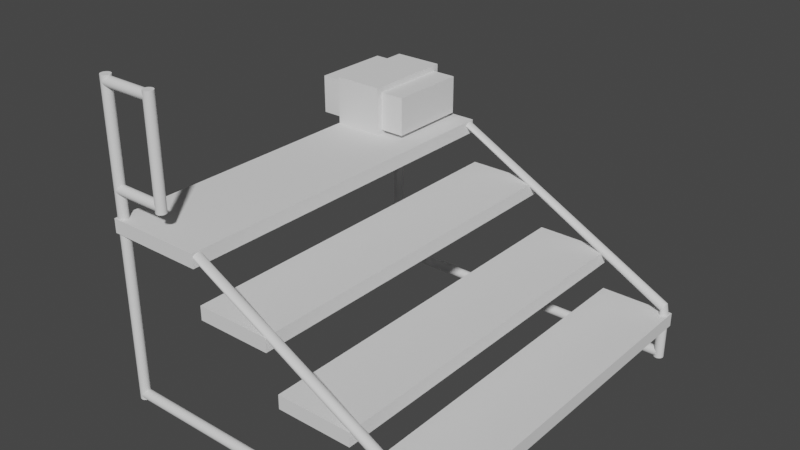 # Source: hawk-crew-ladder.blend  (saved by Blender 3.2.14; exported with 4.5.12 LTS)
import bpy
from mathutils import Matrix  # noqa: F401  (used for matrix-valued properties, if any)

bpy.ops.wm.read_factory_settings(use_empty=True)
scene = bpy.context.scene
scene.name = 'Scene'

# ---- collections
col_collection = bpy.data.collections.new('Collection'); scene.collection.children.link(col_collection)

# ---- world
world_world = bpy.data.worlds.new('World'); scene.world = world_world
world_world.use_nodes = True; world_world.node_tree.nodes.clear()
_N = world_world.node_tree.nodes; _L = world_world.node_tree.links
n0 = _N.new('ShaderNodeOutputWorld'); n0.name = 'World Output'; n0.location = (300, 300)
n1 = _N.new('ShaderNodeBackground'); n1.name = 'Background'; n1.location = (10, 300)
n1.inputs[0].default_value = (0.05088, 0.05088, 0.05088, 1.0)
_L.new(n1.outputs[0], n0.inputs[0])
n0.is_active_output = True
world_world.color = (0.05088, 0.05088, 0.05088)
world_world.use_sun_shadow = False
world_world.sun_shadow_jitter_overblur = 0.0

# ---- meshes
me_cube_001 = bpy.data.meshes.new('Cube.001')
me_cube_001.from_pydata([(-1.0, -1.0, -1.0), (-1.0, -1.0, -0.8718), (-1.0, 2.458, -1.0), (-1.0, 2.458, -0.8718), (-0.3074, -1.0, -1.0), (-0.3074, -1.0, -0.8718), (-0.3074, 2.458, -1.0), (-0.3074, 2.458, -0.8718)], [], [(0, 1, 3, 2), (2, 3, 7, 6), (6, 7, 5, 4), (4, 5, 1, 0), (2, 6, 4, 0), (7, 3, 1, 5)])
_uv = me_cube_001.uv_layers.new(name='UVMap')
_uv.uv.foreach_set('vector', [0.375, 0.0, 0.625, 0.0, 0.625, 0.25, 0.375, 0.25, 0.375, 0.25, 0.625, 0.25, 0.625, 0.5, 0.375, 0.5, 0.375, 0.5, 0.625, 0.5, 0.625, 0.75, 0.375, 0.75, 0.375, 0.75, 0.625, 0.75, 0.625, 1.0, 0.375, 1.0, 0.125, 0.5, 0.375, 0.5, 0.375, 0.75, 0.125, 0.75, 0.625, 0.5, 0.875, 0.5, 0.875, 0.75, 0.625, 0.75])
me_cube_001.use_remesh_fix_poles = True
me_cube_001.use_remesh_preserve_attributes = False
me_cube_001.update()
me_cube_002 = bpy.data.meshes.new('Cube.002')
me_cube_002.from_pydata([(-1.0, -1.0, -1.0), (-1.0, -1.0, -0.8718), (-1.0, 2.458, -1.0), (-1.0, 2.458, -0.8718), (-0.3074, -1.0, -1.0), (-0.3074, -1.0, -0.8718), (-0.3074, 2.458, -1.0), (-0.3074, 2.458, -0.8718)], [], [(0, 1, 3, 2), (2, 3, 7, 6), (6, 7, 5, 4), (4, 5, 1, 0), (2, 6, 4, 0), (7, 3, 1, 5)])
_uv = me_cube_002.uv_layers.new(name='UVMap')
_uv.uv.foreach_set('vector', [0.375, 0.0, 0.625, 0.0, 0.625, 0.25, 0.375, 0.25, 0.375, 0.25, 0.625, 0.25, 0.625, 0.5, 0.375, 0.5, 0.375, 0.5, 0.625, 0.5, 0.625, 0.75, 0.375, 0.75, 0.375, 0.75, 0.625, 0.75, 0.625, 1.0, 0.375, 1.0, 0.125, 0.5, 0.375, 0.5, 0.375, 0.75, 0.125, 0.75, 0.625, 0.5, 0.875, 0.5, 0.875, 0.75, 0.625, 0.75])
me_cube_002.use_remesh_fix_poles = True
me_cube_002.use_remesh_preserve_attributes = False
me_cube_002.update()
me_cube_003 = bpy.data.meshes.new('Cube.003')
me_cube_003.from_pydata([(-1.0, -1.0, -1.0), (-1.0, -1.0, -0.8718), (-1.0, 2.458, -1.0), (-1.0, 2.458, -0.8718), (-0.3074, -1.0, -1.0), (-0.3074, -1.0, -0.8718), (-0.3074, 2.458, -1.0), (-0.3074, 2.458, -0.8718)], [], [(0, 1, 3, 2), (2, 3, 7, 6), (6, 7, 5, 4), (4, 5, 1, 0), (2, 6, 4, 0), (7, 3, 1, 5)])
_uv = me_cube_003.uv_layers.new(name='UVMap')
_uv.uv.foreach_set('vector', [0.375, 0.0, 0.625, 0.0, 0.625, 0.25, 0.375, 0.25, 0.375, 0.25, 0.625, 0.25, 0.625, 0.5, 0.375, 0.5, 0.375, 0.5, 0.625, 0.5, 0.625, 0.75, 0.375, 0.75, 0.375, 0.75, 0.625, 0.75, 0.625, 1.0, 0.375, 1.0, 0.125, 0.5, 0.375, 0.5, 0.375, 0.75, 0.125, 0.75, 0.625, 0.5, 0.875, 0.5, 0.875, 0.75, 0.625, 0.75])
me_cube_003.use_remesh_fix_poles = True
me_cube_003.use_remesh_preserve_attributes = False
me_cube_003.update()
me_cube_004 = bpy.data.meshes.new('Cube.004')
me_cube_004.from_pydata([(-1.218, -1.0, -1.0), (-1.218, -1.0, -0.8718), (-1.218, 2.458, -1.0), (-1.218, 2.458, -0.8718), (-0.3074, -1.0, -1.0), (-0.3074, -1.0, -0.8718), (-0.3074, 2.458, -1.0), (-0.3074, 2.458, -0.8718)], [], [(0, 1, 3, 2), (2, 3, 7, 6), (6, 7, 5, 4), (4, 5, 1, 0), (2, 6, 4, 0), (7, 3, 1, 5)])
_uv = me_cube_004.uv_layers.new(name='UVMap')
_uv.uv.foreach_set('vector', [0.375, 0.0, 0.625, 0.0, 0.625, 0.25, 0.375, 0.25, 0.375, 0.25, 0.625, 0.25, 0.625, 0.5, 0.375, 0.5, 0.375, 0.5, 0.625, 0.5, 0.625, 0.75, 0.375, 0.75, 0.375, 0.75, 0.625, 0.75, 0.625, 1.0, 0.375, 1.0, 0.125, 0.5, 0.375, 0.5, 0.375, 0.75, 0.125, 0.75, 0.625, 0.5, 0.875, 0.5, 0.875, 0.75, 0.625, 0.75])
me_cube_004.use_remesh_fix_poles = True
me_cube_004.use_remesh_preserve_attributes = False
me_cube_004.update()
me_cylinder = bpy.data.meshes.new('Cylinder')
me_cylinder.from_pydata([(0.0, 1.0, -1.0), (0.1951, 0.9808, -1.0), (0.3827, 0.9239, -1.0), (0.5556, 0.8315, -1.0), (0.7071, 0.7071, -1.0), (0.8315, 0.5556, -1.0), (0.9239, 0.3827, -1.0), (0.9808, 0.1951, -1.0), (1.0, -4.371e-08, -1.0), (0.9808, -0.1951, -1.0), (0.9239, -0.3827, -1.0), (0.8315, -0.5556, -1.0), (0.7071, -0.7071, -1.0), (0.5556, -0.8315, -1.0), (0.3827, -0.9239, -1.0), (0.1951, -0.9808, -1.0), (-8.742e-08, -1.0, -1.0), (-0.1951, -0.9808, -1.0), (-0.3827, -0.9239, -1.0), (-0.5556, -0.8315, -1.0), (-0.7071, -0.7071, -1.0), (-0.8315, -0.5556, -1.0), (-0.9239, -0.3827, -1.0), (-0.9808, -0.1951, -1.0), (-1.0, 1.192e-08, -1.0), (-0.9808, 0.1951, -1.0), (-0.9239, 0.3827, -1.0), (-0.8315, 0.5556, -1.0), (-0.7071, 0.7071, -1.0), (-0.5556, 0.8315, -1.0), (-0.3827, 0.9239, -1.0), (-0.1951, 0.9808, -1.0), (0.1951, 0.9808, 6.747), (0.3827, 0.9239, 6.747), (0.5556, 0.8315, 6.747), (0.7071, 0.7071, 6.747), (0.8315, 0.5556, 6.747), (0.9239, 0.3827, 6.747), (0.9808, 0.1951, 6.747), (1.0, -4.371e-08, 6.747), (0.9808, -0.1951, 6.747), (0.9239, -0.3827, 6.747), (0.8315, -0.5556, 6.747), (0.7071, -0.7071, 6.747), (0.5556, -0.8315, 6.747), (0.3827, -0.9239, 6.747), (0.1951, -0.9808, 6.747), (-8.742e-08, -1.0, 6.747), (-0.1951, -0.9808, 6.747), (-0.3827, -0.9239, 6.747), (-0.5556, -0.8315, 6.747), (-0.7071, -0.7071, 6.747), (-0.8315, -0.5556, 6.747), (-0.9239, -0.3827, 6.747), (-0.9808, -0.1951, 6.747), (-1.0, 1.192e-08, 6.747), (-0.9808, 0.1951, 6.747), (-0.9239, 0.3827, 6.747), (-0.8315, 0.5556, 6.747), (-0.7071, 0.7071, 6.747), (-0.5556, 0.8315, 6.747), (-0.3827, 0.9239, 6.747), (-0.1951, 0.9808, 6.747), (0.0, 1.0, 6.747)], [(47, 16), (48, 17), (49, 18), (50, 19), (51, 20), (52, 21)], [(0, 1, 2, 3, 4, 5, 6, 7, 8, 9, 10, 11, 12, 13, 14, 15, 16, 17, 18, 19, 20, 21, 22, 23, 24, 25, 26, 27, 28, 29, 30, 31), (31, 62, 63, 0), (30, 61, 62, 31), (29, 60, 61, 30), (28, 59, 60, 29), (27, 58, 59, 28), (26, 57, 58, 27), (25, 56, 57, 26), (24, 55, 56, 25), (23, 54, 55, 24), (22, 53, 54, 23), (14, 45, 46, 15), (13, 44, 45, 14), (12, 43, 44, 13), (11, 42, 43, 12), (10, 41, 42, 11), (9, 40, 41, 10), (8, 39, 40, 9), (7, 38, 39, 8), (6, 37, 38, 7), (5, 36, 37, 6), (4, 35, 36, 5), (3, 34, 35, 4), (2, 33, 34, 3), (1, 32, 33, 2), (0, 63, 32, 1), (15, 46, 47, 48, 49, 50, 51, 52, 53, 22, 21, 20, 19, 18, 17, 16), (62, 61, 60, 59, 58, 57, 56, 55, 54, 53, 52, 51, 50, 49, 48, 47, 46, 45, 44, 43, 42, 41, 40, 39, 38, 37, 36, 35, 34, 33, 32, 63)])
_uv = me_cylinder.uv_layers.new(name='UVMap')
_uv.uv.foreach_set('vector', [0.75, 0.49, 0.7968, 0.4854, 0.8418, 0.4717, 0.8833, 0.4496, 0.9197, 0.4197, 0.9496, 0.3833, 0.9717, 0.3418, 0.9854, 0.2968, 0.99, 0.25, 0.9854, 0.2032, 0.9717, 0.1582, 0.9496, 0.1167, 0.9197, 0.08029, 0.8833, 0.05045, 0.8418, 0.02827, 0.7968, 0.01461, 0.75, 0.01, 0.7032, 0.01461, 0.6582, 0.02827, 0.6167, 0.05045, 0.5803, 0.08029, 0.5504, 0.1167, 0.5283, 0.1582, 0.5146, 0.2032, 0.51, 0.25, 0.5146, 0.2968, 0.5283, 0.3418, 0.5504, 0.3833, 0.5803, 0.4197, 0.6167, 0.4496, 0.6582, 0.4717, 0.7032, 0.4854, 0.03125, 0.5, 0.03125, 0.5625, 0.0, 0.5625, 0.0, 0.5, 0.0625, 0.5, 0.0625, 0.5625, 0.03125, 0.5625, 0.03125, 0.5, 0.09375, 0.5, 0.09375, 0.5625, 0.0625, 0.5625, 0.0625, 0.5, 0.125, 0.5, 0.125, 0.5625, 0.09375, 0.5625, 0.09375, 0.5, 0.1562, 0.5, 0.1562, 0.5625, 0.125, 0.5625, 0.125, 0.5, 0.1875, 0.5, 0.1875, 0.5625, 0.1562, 0.5625, 0.1562, 0.5, 0.2188, 0.5, 0.2188, 0.5625, 0.1875, 0.5625, 0.1875, 0.5, 0.25, 0.5, 0.25, 0.5625, 0.2188, 0.5625, 0.2188, 0.5, 0.2812, 0.5, 0.2812, 0.5625, 0.25, 0.5625, 0.25, 0.5, 0.3125, 0.5, 0.3125, 0.5625, 0.2812, 0.5625, 0.2812, 0.5, 0.5625, 0.5, 0.5625, 0.5625, 0.5312, 0.5625, 0.5312, 0.5, 0.5938, 0.5, 0.5938, 0.5625, 0.5625, 0.5625, 0.5625, 0.5, 0.625, 0.5, 0.625, 0.5625, 0.5938, 0.5625, 0.5938, 0.5, 0.6562, 0.5, 0.6562, 0.5625, 0.625, 0.5625, 0.625, 0.5, 0.6875, 0.5, 0.6875, 0.5625, 0.6562, 0.5625, 0.6562, 0.5, 0.7188, 0.5, 0.7188, 0.5625, 0.6875, 0.5625, 0.6875, 0.5, 0.75, 0.5, 0.75, 0.5625, 0.7188, 0.5625, 0.7188, 0.5, 0.7812, 0.5, 0.7812, 0.5625, 0.75, 0.5625, 0.75, 0.5, 0.8125, 0.5, 0.8125, 0.5625, 0.7812, 0.5625, 0.7812, 0.5, 0.8438, 0.5, 0.8438, 0.5625, 0.8125, 0.5625, 0.8125, 0.5, 0.875, 0.5, 0.875, 0.5625, 0.8438, 0.5625, 0.8438, 0.5, 0.9062, 0.5, 0.9062, 0.5625, 0.875, 0.5625, 0.875, 0.5, 0.9375, 0.5, 0.9375, 0.5625, 0.9062, 0.5625, 0.9062, 0.5, 0.9688, 0.5, 0.9688, 0.5625, 0.9375, 0.5625, 0.9375, 0.5, 1.0, 0.5, 1.0, 0.5625, 0.9688, 0.5625, 0.9688, 0.5, 0.5312, 0.5, 0.5312, 0.5625, 0.0, 0.0, 0.0, 0.0, 0.0, 0.0, 0.0, 0.0, 0.0, 0.0, 0.0, 0.0, 0.3125, 0.5625, 0.3125, 0.5, 0.5504, 0.1167, 0.5803, 0.08029, 0.6167, 0.05045, 0.6582, 0.02827, 0.7032, 0.01461, 0.75, 0.01, 0.03125, 0.5625, 0.0625, 0.5625, 0.09375, 0.5625, 0.125, 0.5625, 0.1562, 0.5625, 0.1875, 0.5625, 0.2188, 0.5625, 0.25, 0.5625, 0.2812, 0.5625, 0.3125, 0.5625, 0.0, 0.0, 0.0, 0.0, 0.0, 0.0, 0.0, 0.0, 0.0, 0.0, 0.0, 0.0, 0.5312, 0.5625, 0.5625, 0.5625, 0.5938, 0.5625, 0.625, 0.5625, 0.6562, 0.5625, 0.6875, 0.5625, 0.7188, 0.5625, 0.75, 0.5625, 0.7812, 0.5625, 0.8125, 0.5625, 0.8438, 0.5625, 0.875, 0.5625, 0.9062, 0.5625, 0.9375, 0.5625, 0.9688, 0.5625, 1.0, 0.5625])
me_cylinder.use_remesh_fix_poles = True
me_cylinder.use_remesh_preserve_attributes = False
me_cylinder.update()
me_cylinder_001 = bpy.data.meshes.new('Cylinder.001')
me_cylinder_001.from_pydata([(0.0, 1.0, -1.0), (0.0, 1.0, 36.13), (0.1951, 0.9808, -1.0), (0.1951, 0.9808, 36.13), (0.3827, 0.9239, -1.0), (0.3827, 0.9239, 36.13), (0.5556, 0.8315, -1.0), (0.5556, 0.8315, 36.13), (0.7071, 0.7071, -1.0), (0.7071, 0.7071, 36.13), (0.8315, 0.5556, -1.0), (0.8315, 0.5556, 36.13), (0.9239, 0.3827, -1.0), (0.9239, 0.3827, 36.13), (0.9808, 0.1951, -1.0), (0.9808, 0.1951, 36.13), (1.0, -4.371e-08, -1.0), (1.0, -4.371e-08, 36.13), (0.9808, -0.1951, -1.0), (0.9808, -0.1951, 36.13), (0.9239, -0.3827, -1.0), (0.9239, -0.3827, 36.13), (0.8315, -0.5556, -1.0), (0.8315, -0.5556, 36.13), (0.7071, -0.7071, -1.0), (0.7071, -0.7071, 36.13), (0.5556, -0.8315, -1.0), (0.5556, -0.8315, 36.13), (0.3827, -0.9239, -1.0), (0.3827, -0.9239, 36.13), (0.1951, -0.9808, -1.0), (0.1951, -0.9808, 36.13), (-8.742e-08, -1.0, -1.0), (-8.742e-08, -1.0, 36.13), (-0.1951, -0.9808, -1.0), (-0.1951, -0.9808, 36.13), (-0.3827, -0.9239, -1.0), (-0.3827, -0.9239, 36.13), (-0.5556, -0.8315, -1.0), (-0.5556, -0.8315, 36.13), (-0.7071, -0.7071, -1.0), (-0.7071, -0.7071, 36.13), (-0.8315, -0.5556, -1.0), (-0.8315, -0.5556, 36.13), (-0.9239, -0.3827, -1.0), (-0.9239, -0.3827, 36.13), (-0.9808, -0.1951, -1.0), (-0.9808, -0.1951, 36.13), (-1.0, 1.192e-08, -1.0), (-1.0, 1.192e-08, 36.13), (-0.9808, 0.1951, -1.0), (-0.9808, 0.1951, 36.13), (-0.9239, 0.3827, -1.0), (-0.9239, 0.3827, 36.13), (-0.8315, 0.5556, -1.0), (-0.8315, 0.5556, 36.13), (-0.7071, 0.7071, -1.0), (-0.7071, 0.7071, 36.13), (-0.5556, 0.8315, -1.0), (-0.5556, 0.8315, 36.13), (-0.3827, 0.9239, -1.0), (-0.3827, 0.9239, 36.13), (-0.1951, 0.9808, -1.0), (-0.1951, 0.9808, 36.13)], [], [(0, 1, 3, 2), (2, 3, 5, 4), (4, 5, 7, 6), (6, 7, 9, 8), (8, 9, 11, 10), (10, 11, 13, 12), (12, 13, 15, 14), (14, 15, 17, 16), (16, 17, 19, 18), (18, 19, 21, 20), (20, 21, 23, 22), (22, 23, 25, 24), (24, 25, 27, 26), (26, 27, 29, 28), (28, 29, 31, 30), (30, 31, 33, 32), (32, 33, 35, 34), (34, 35, 37, 36), (36, 37, 39, 38), (38, 39, 41, 40), (40, 41, 43, 42), (42, 43, 45, 44), (44, 45, 47, 46), (46, 47, 49, 48), (48, 49, 51, 50), (50, 51, 53, 52), (52, 53, 55, 54), (54, 55, 57, 56), (56, 57, 59, 58), (58, 59, 61, 60), (3, 1, 63, 61, 59, 57, 55, 53, 51, 49, 47, 45, 43, 41, 39, 37, 35, 33, 31, 29, 27, 25, 23, 21, 19, 17, 15, 13, 11, 9, 7, 5), (60, 61, 63, 62), (62, 63, 1, 0), (0, 2, 4, 6, 8, 10, 12, 14, 16, 18, 20, 22, 24, 26, 28, 30, 32, 34, 36, 38, 40, 42, 44, 46, 48, 50, 52, 54, 56, 58, 60, 62)])
_uv = me_cylinder_001.uv_layers.new(name='UVMap')
_uv.uv.foreach_set('vector', [1.0, 0.5, 1.0, 1.0, 0.9688, 1.0, 0.9688, 0.5, 0.9688, 0.5, 0.9688, 1.0, 0.9375, 1.0, 0.9375, 0.5, 0.9375, 0.5, 0.9375, 1.0, 0.9062, 1.0, 0.9062, 0.5, 0.9062, 0.5, 0.9062, 1.0, 0.875, 1.0, 0.875, 0.5, 0.875, 0.5, 0.875, 1.0, 0.8438, 1.0, 0.8438, 0.5, 0.8438, 0.5, 0.8438, 1.0, 0.8125, 1.0, 0.8125, 0.5, 0.8125, 0.5, 0.8125, 1.0, 0.7812, 1.0, 0.7812, 0.5, 0.7812, 0.5, 0.7812, 1.0, 0.75, 1.0, 0.75, 0.5, 0.75, 0.5, 0.75, 1.0, 0.7188, 1.0, 0.7188, 0.5, 0.7188, 0.5, 0.7188, 1.0, 0.6875, 1.0, 0.6875, 0.5, 0.6875, 0.5, 0.6875, 1.0, 0.6562, 1.0, 0.6562, 0.5, 0.6562, 0.5, 0.6562, 1.0, 0.625, 1.0, 0.625, 0.5, 0.625, 0.5, 0.625, 1.0, 0.5938, 1.0, 0.5938, 0.5, 0.5938, 0.5, 0.5938, 1.0, 0.5625, 1.0, 0.5625, 0.5, 0.5625, 0.5, 0.5625, 1.0, 0.5312, 1.0, 0.5312, 0.5, 0.5312, 0.5, 0.5312, 1.0, 0.5, 1.0, 0.5, 0.5, 0.5, 0.5, 0.5, 1.0, 0.4688, 1.0, 0.4688, 0.5, 0.4688, 0.5, 0.4688, 1.0, 0.4375, 1.0, 0.4375, 0.5, 0.4375, 0.5, 0.4375, 1.0, 0.4062, 1.0, 0.4062, 0.5, 0.4062, 0.5, 0.4062, 1.0, 0.375, 1.0, 0.375, 0.5, 0.375, 0.5, 0.375, 1.0, 0.3438, 1.0, 0.3438, 0.5, 0.3438, 0.5, 0.3438, 1.0, 0.3125, 1.0, 0.3125, 0.5, 0.3125, 0.5, 0.3125, 1.0, 0.2812, 1.0, 0.2812, 0.5, 0.2812, 0.5, 0.2812, 1.0, 0.25, 1.0, 0.25, 0.5, 0.25, 0.5, 0.25, 1.0, 0.2188, 1.0, 0.2188, 0.5, 0.2188, 0.5, 0.2188, 1.0, 0.1875, 1.0, 0.1875, 0.5, 0.1875, 0.5, 0.1875, 1.0, 0.1562, 1.0, 0.1562, 0.5, 0.1562, 0.5, 0.1562, 1.0, 0.125, 1.0, 0.125, 0.5, 0.125, 0.5, 0.125, 1.0, 0.09375, 1.0, 0.09375, 0.5, 0.09375, 0.5, 0.09375, 1.0, 0.0625, 1.0, 0.0625, 0.5, 0.2968, 0.4854, 0.25, 0.49, 0.2032, 0.4854, 0.1582, 0.4717, 0.1167, 0.4496, 0.08029, 0.4197, 0.05045, 0.3833, 0.02827, 0.3418, 0.01461, 0.2968, 0.01, 0.25, 0.01461, 0.2032, 0.02827, 0.1582, 0.05045, 0.1167, 0.08029, 0.08029, 0.1167, 0.05045, 0.1582, 0.02827, 0.2032, 0.01461, 0.25, 0.01, 0.2968, 0.01461, 0.3418, 0.02827, 0.3833, 0.05045, 0.4197, 0.08029, 0.4496, 0.1167, 0.4717, 0.1582, 0.4854, 0.2032, 0.49, 0.25, 0.4854, 0.2968, 0.4717, 0.3418, 0.4496, 0.3833, 0.4197, 0.4197, 0.3833, 0.4496, 0.3418, 0.4717, 0.0625, 0.5, 0.0625, 1.0, 0.03125, 1.0, 0.03125, 0.5, 0.03125, 0.5, 0.03125, 1.0, 0.0, 1.0, 0.0, 0.5, 0.75, 0.49, 0.7968, 0.4854, 0.8418, 0.4717, 0.8833, 0.4496, 0.9197, 0.4197, 0.9496, 0.3833, 0.9717, 0.3418, 0.9854, 0.2968, 0.99, 0.25, 0.9854, 0.2032, 0.9717, 0.1582, 0.9496, 0.1167, 0.9197, 0.08029, 0.8833, 0.05045, 0.8418, 0.02827, 0.7968, 0.01461, 0.75, 0.01, 0.7032, 0.01461, 0.6582, 0.02827, 0.6167, 0.05045, 0.5803, 0.08029, 0.5504, 0.1167, 0.5283, 0.1582, 0.5146, 0.2032, 0.51, 0.25, 0.5146, 0.2968, 0.5283, 0.3418, 0.5504, 0.3833, 0.5803, 0.4197, 0.6167, 0.4496, 0.6582, 0.4717, 0.7032, 0.4854])
me_cylinder_001.use_remesh_fix_poles = True
me_cylinder_001.use_remesh_preserve_attributes = False
me_cylinder_001.update()
me_cylinder_002 = bpy.data.meshes.new('Cylinder.002')
me_cylinder_002.from_pydata([(0.0, 1.0, -1.0), (0.1951, 0.9808, -1.0), (0.3827, 0.9239, -1.0), (0.5556, 0.8315, -1.0), (0.7071, 0.7071, -1.0), (0.8315, 0.5556, -1.0), (0.9239, 0.3827, -1.0), (0.9808, 0.1951, -1.0), (1.0, -4.371e-08, -1.0), (0.9808, -0.1951, -1.0), (0.9239, -0.3827, -1.0), (0.8315, -0.5556, -1.0), (0.7071, -0.7071, -1.0), (0.5556, -0.8315, -1.0), (0.3827, -0.9239, -1.0), (0.1951, -0.9808, -1.0), (-8.742e-08, -1.0, -1.0), (-0.1951, -0.9808, -1.0), (-0.3827, -0.9239, -1.0), (-0.5556, -0.8315, -1.0), (-0.7071, -0.7071, -1.0), (-0.8315, -0.5556, -1.0), (-0.9239, -0.3827, -1.0), (-0.9808, -0.1951, -1.0), (-1.0, 1.192e-08, -1.0), (-0.9808, 0.1951, -1.0), (-0.9239, 0.3827, -1.0), (-0.8315, 0.5556, -1.0), (-0.7071, 0.7071, -1.0), (-0.5556, 0.8315, -1.0), (-0.3827, 0.9239, -1.0), (-0.1951, 0.9808, -1.0), (0.1951, 0.9808, 6.747), (0.3827, 0.9239, 6.747), (0.5556, 0.8315, 6.747), (0.7071, 0.7071, 6.747), (0.8315, 0.5556, 6.747), (0.9239, 0.3827, 6.747), (0.9808, 0.1951, 6.747), (1.0, -4.371e-08, 6.747), (0.9808, -0.1951, 6.747), (0.9239, -0.3827, 6.747), (0.8315, -0.5556, 6.747), (0.7071, -0.7071, 6.747), (0.5556, -0.8315, 6.747), (0.3827, -0.9239, 6.747), (0.1951, -0.9808, 6.747), (-8.742e-08, -1.0, 6.747), (-0.1951, -0.9808, 6.747), (-0.3827, -0.9239, 6.747), (-0.5556, -0.8315, 6.747), (-0.7071, -0.7071, 6.747), (-0.8315, -0.5556, 6.747), (-0.9239, -0.3827, 6.747), (-0.9808, -0.1951, 6.747), (-1.0, 1.192e-08, 6.747), (-0.9808, 0.1951, 6.747), (-0.9239, 0.3827, 6.747), (-0.8315, 0.5556, 6.747), (-0.7071, 0.7071, 6.747), (-0.5556, 0.8315, 6.747), (-0.3827, 0.9239, 6.747), (-0.1951, 0.9808, 6.747), (0.0, 1.0, 6.747)], [(47, 16), (48, 17), (49, 18), (50, 19), (51, 20), (52, 21)], [(0, 1, 2, 3, 4, 5, 6, 7, 8, 9, 10, 11, 12, 13, 14, 15, 16, 17, 18, 19, 20, 21, 22, 23, 24, 25, 26, 27, 28, 29, 30, 31), (31, 62, 63, 0), (30, 61, 62, 31), (29, 60, 61, 30), (28, 59, 60, 29), (27, 58, 59, 28), (26, 57, 58, 27), (25, 56, 57, 26), (24, 55, 56, 25), (23, 54, 55, 24), (22, 53, 54, 23), (14, 45, 46, 15), (13, 44, 45, 14), (12, 43, 44, 13), (11, 42, 43, 12), (10, 41, 42, 11), (9, 40, 41, 10), (8, 39, 40, 9), (7, 38, 39, 8), (6, 37, 38, 7), (5, 36, 37, 6), (4, 35, 36, 5), (3, 34, 35, 4), (2, 33, 34, 3), (1, 32, 33, 2), (0, 63, 32, 1), (15, 46, 47, 48, 49, 50, 51, 52, 53, 22, 21, 20, 19, 18, 17, 16), (62, 61, 60, 59, 58, 57, 56, 55, 54, 53, 52, 51, 50, 49, 48, 47, 46, 45, 44, 43, 42, 41, 40, 39, 38, 37, 36, 35, 34, 33, 32, 63)])
_uv = me_cylinder_002.uv_layers.new(name='UVMap')
_uv.uv.foreach_set('vector', [0.75, 0.49, 0.7968, 0.4854, 0.8418, 0.4717, 0.8833, 0.4496, 0.9197, 0.4197, 0.9496, 0.3833, 0.9717, 0.3418, 0.9854, 0.2968, 0.99, 0.25, 0.9854, 0.2032, 0.9717, 0.1582, 0.9496, 0.1167, 0.9197, 0.08029, 0.8833, 0.05045, 0.8418, 0.02827, 0.7968, 0.01461, 0.75, 0.01, 0.7032, 0.01461, 0.6582, 0.02827, 0.6167, 0.05045, 0.5803, 0.08029, 0.5504, 0.1167, 0.5283, 0.1582, 0.5146, 0.2032, 0.51, 0.25, 0.5146, 0.2968, 0.5283, 0.3418, 0.5504, 0.3833, 0.5803, 0.4197, 0.6167, 0.4496, 0.6582, 0.4717, 0.7032, 0.4854, 0.03125, 0.5, 0.03125, 0.5625, 0.0, 0.5625, 0.0, 0.5, 0.0625, 0.5, 0.0625, 0.5625, 0.03125, 0.5625, 0.03125, 0.5, 0.09375, 0.5, 0.09375, 0.5625, 0.0625, 0.5625, 0.0625, 0.5, 0.125, 0.5, 0.125, 0.5625, 0.09375, 0.5625, 0.09375, 0.5, 0.1562, 0.5, 0.1562, 0.5625, 0.125, 0.5625, 0.125, 0.5, 0.1875, 0.5, 0.1875, 0.5625, 0.1562, 0.5625, 0.1562, 0.5, 0.2188, 0.5, 0.2188, 0.5625, 0.1875, 0.5625, 0.1875, 0.5, 0.25, 0.5, 0.25, 0.5625, 0.2188, 0.5625, 0.2188, 0.5, 0.2812, 0.5, 0.2812, 0.5625, 0.25, 0.5625, 0.25, 0.5, 0.3125, 0.5, 0.3125, 0.5625, 0.2812, 0.5625, 0.2812, 0.5, 0.5625, 0.5, 0.5625, 0.5625, 0.5312, 0.5625, 0.5312, 0.5, 0.5938, 0.5, 0.5938, 0.5625, 0.5625, 0.5625, 0.5625, 0.5, 0.625, 0.5, 0.625, 0.5625, 0.5938, 0.5625, 0.5938, 0.5, 0.6562, 0.5, 0.6562, 0.5625, 0.625, 0.5625, 0.625, 0.5, 0.6875, 0.5, 0.6875, 0.5625, 0.6562, 0.5625, 0.6562, 0.5, 0.7188, 0.5, 0.7188, 0.5625, 0.6875, 0.5625, 0.6875, 0.5, 0.75, 0.5, 0.75, 0.5625, 0.7188, 0.5625, 0.7188, 0.5, 0.7812, 0.5, 0.7812, 0.5625, 0.75, 0.5625, 0.75, 0.5, 0.8125, 0.5, 0.8125, 0.5625, 0.7812, 0.5625, 0.7812, 0.5, 0.8438, 0.5, 0.8438, 0.5625, 0.8125, 0.5625, 0.8125, 0.5, 0.875, 0.5, 0.875, 0.5625, 0.8438, 0.5625, 0.8438, 0.5, 0.9062, 0.5, 0.9062, 0.5625, 0.875, 0.5625, 0.875, 0.5, 0.9375, 0.5, 0.9375, 0.5625, 0.9062, 0.5625, 0.9062, 0.5, 0.9688, 0.5, 0.9688, 0.5625, 0.9375, 0.5625, 0.9375, 0.5, 1.0, 0.5, 1.0, 0.5625, 0.9688, 0.5625, 0.9688, 0.5, 0.5312, 0.5, 0.5312, 0.5625, 0.0, 0.0, 0.0, 0.0, 0.0, 0.0, 0.0, 0.0, 0.0, 0.0, 0.0, 0.0, 0.3125, 0.5625, 0.3125, 0.5, 0.5504, 0.1167, 0.5803, 0.08029, 0.6167, 0.05045, 0.6582, 0.02827, 0.7032, 0.01461, 0.75, 0.01, 0.03125, 0.5625, 0.0625, 0.5625, 0.09375, 0.5625, 0.125, 0.5625, 0.1562, 0.5625, 0.1875, 0.5625, 0.2188, 0.5625, 0.25, 0.5625, 0.2812, 0.5625, 0.3125, 0.5625, 0.0, 0.0, 0.0, 0.0, 0.0, 0.0, 0.0, 0.0, 0.0, 0.0, 0.0, 0.0, 0.5312, 0.5625, 0.5625, 0.5625, 0.5938, 0.5625, 0.625, 0.5625, 0.6562, 0.5625, 0.6875, 0.5625, 0.7188, 0.5625, 0.75, 0.5625, 0.7812, 0.5625, 0.8125, 0.5625, 0.8438, 0.5625, 0.875, 0.5625, 0.9062, 0.5625, 0.9375, 0.5625, 0.9688, 0.5625, 1.0, 0.5625])
me_cylinder_002.use_remesh_fix_poles = True
me_cylinder_002.use_remesh_preserve_attributes = False
me_cylinder_002.update()
me_cylinder_003 = bpy.data.meshes.new('Cylinder.003')
me_cylinder_003.from_pydata([(0.0, 1.0, -1.0), (-1.824, 1.0, 54.55), (0.1951, 0.9808, -1.0), (-1.722, 0.9808, 54.39), (0.3827, 0.9239, -1.0), (-1.624, 0.9239, 54.23), (0.5556, 0.8315, -1.0), (-1.533, 0.8315, 54.08), (0.7071, 0.7071, -1.0), (-1.454, 0.7071, 53.95), (0.8315, 0.5556, -1.0), (-1.388, 0.5556, 53.84), (0.9239, 0.3827, -1.0), (-1.34, 0.3827, 53.77), (0.9808, 0.1951, -1.0), (-1.31, 0.1951, 53.72), (1.0, -4.371e-08, -1.0), (-1.3, -4.371e-08, 53.7), (0.9808, -0.1951, -1.0), (-1.31, -0.1951, 53.72), (0.9239, -0.3827, -1.0), (-1.34, -0.3827, 53.77), (0.8315, -0.5556, -1.0), (-1.388, -0.5556, 53.84), (0.7071, -0.7071, -1.0), (-1.454, -0.7071, 53.95), (0.5556, -0.8315, -1.0), (-1.533, -0.8315, 54.08), (0.3827, -0.9239, -1.0), (-1.624, -0.9239, 54.23), (0.1951, -0.9808, -1.0), (-1.722, -0.9808, 54.39), (-8.742e-08, -1.0, -1.0), (-1.824, -1.0, 54.55), (-0.1951, -0.9808, -1.0), (-1.926, -0.9808, 54.72), (-0.3827, -0.9239, -1.0), (-2.025, -0.9239, 54.88), (-0.5556, -0.8315, -1.0), (-2.115, -0.8315, 55.03), (-0.7071, -0.7071, -1.0), (-2.195, -0.7071, 55.16), (-0.8315, -0.5556, -1.0), (-2.26, -0.5556, 55.26), (-0.9239, -0.3827, -1.0), (-2.308, -0.3827, 55.34), (-0.9808, -0.1951, -1.0), (-2.338, -0.1951, 55.39), (-1.0, 1.192e-08, -1.0), (-2.348, 1.192e-08, 55.4), (-0.9808, 0.1951, -1.0), (-2.338, 0.1951, 55.39), (-0.9239, 0.3827, -1.0), (-2.308, 0.3827, 55.34), (-0.8315, 0.5556, -1.0), (-2.26, 0.5556, 55.26), (-0.7071, 0.7071, -1.0), (-2.195, 0.7071, 55.16), (-0.5556, 0.8315, -1.0), (-2.115, 0.8315, 55.03), (-0.3827, 0.9239, -1.0), (-2.025, 0.9239, 54.88), (-0.1951, 0.9808, -1.0), (-1.926, 0.9808, 54.72)], [], [(0, 1, 3, 2), (2, 3, 5, 4), (4, 5, 7, 6), (6, 7, 9, 8), (8, 9, 11, 10), (10, 11, 13, 12), (12, 13, 15, 14), (14, 15, 17, 16), (16, 17, 19, 18), (18, 19, 21, 20), (20, 21, 23, 22), (22, 23, 25, 24), (24, 25, 27, 26), (26, 27, 29, 28), (28, 29, 31, 30), (30, 31, 33, 32), (32, 33, 35, 34), (34, 35, 37, 36), (36, 37, 39, 38), (38, 39, 41, 40), (40, 41, 43, 42), (42, 43, 45, 44), (44, 45, 47, 46), (46, 47, 49, 48), (48, 49, 51, 50), (50, 51, 53, 52), (52, 53, 55, 54), (54, 55, 57, 56), (56, 57, 59, 58), (58, 59, 61, 60), (3, 1, 63, 61, 59, 57, 55, 53, 51, 49, 47, 45, 43, 41, 39, 37, 35, 33, 31, 29, 27, 25, 23, 21, 19, 17, 15, 13, 11, 9, 7, 5), (60, 61, 63, 62), (62, 63, 1, 0), (0, 2, 4, 6, 8, 10, 12, 14, 16, 18, 20, 22, 24, 26, 28, 30, 32, 34, 36, 38, 40, 42, 44, 46, 48, 50, 52, 54, 56, 58, 60, 62)])
_uv = me_cylinder_003.uv_layers.new(name='UVMap')
_uv.uv.foreach_set('vector', [1.0, 0.5, 1.0, 1.0, 0.9688, 1.0, 0.9688, 0.5, 0.9688, 0.5, 0.9688, 1.0, 0.9375, 1.0, 0.9375, 0.5, 0.9375, 0.5, 0.9375, 1.0, 0.9062, 1.0, 0.9062, 0.5, 0.9062, 0.5, 0.9062, 1.0, 0.875, 1.0, 0.875, 0.5, 0.875, 0.5, 0.875, 1.0, 0.8438, 1.0, 0.8438, 0.5, 0.8438, 0.5, 0.8438, 1.0, 0.8125, 1.0, 0.8125, 0.5, 0.8125, 0.5, 0.8125, 1.0, 0.7812, 1.0, 0.7812, 0.5, 0.7812, 0.5, 0.7812, 1.0, 0.75, 1.0, 0.75, 0.5, 0.75, 0.5, 0.75, 1.0, 0.7188, 1.0, 0.7188, 0.5, 0.7188, 0.5, 0.7188, 1.0, 0.6875, 1.0, 0.6875, 0.5, 0.6875, 0.5, 0.6875, 1.0, 0.6562, 1.0, 0.6562, 0.5, 0.6562, 0.5, 0.6562, 1.0, 0.625, 1.0, 0.625, 0.5, 0.625, 0.5, 0.625, 1.0, 0.5938, 1.0, 0.5938, 0.5, 0.5938, 0.5, 0.5938, 1.0, 0.5625, 1.0, 0.5625, 0.5, 0.5625, 0.5, 0.5625, 1.0, 0.5312, 1.0, 0.5312, 0.5, 0.5312, 0.5, 0.5312, 1.0, 0.5, 1.0, 0.5, 0.5, 0.5, 0.5, 0.5, 1.0, 0.4688, 1.0, 0.4688, 0.5, 0.4688, 0.5, 0.4688, 1.0, 0.4375, 1.0, 0.4375, 0.5, 0.4375, 0.5, 0.4375, 1.0, 0.4062, 1.0, 0.4062, 0.5, 0.4062, 0.5, 0.4062, 1.0, 0.375, 1.0, 0.375, 0.5, 0.375, 0.5, 0.375, 1.0, 0.3438, 1.0, 0.3438, 0.5, 0.3438, 0.5, 0.3438, 1.0, 0.3125, 1.0, 0.3125, 0.5, 0.3125, 0.5, 0.3125, 1.0, 0.2812, 1.0, 0.2812, 0.5, 0.2812, 0.5, 0.2812, 1.0, 0.25, 1.0, 0.25, 0.5, 0.25, 0.5, 0.25, 1.0, 0.2188, 1.0, 0.2188, 0.5, 0.2188, 0.5, 0.2188, 1.0, 0.1875, 1.0, 0.1875, 0.5, 0.1875, 0.5, 0.1875, 1.0, 0.1562, 1.0, 0.1562, 0.5, 0.1562, 0.5, 0.1562, 1.0, 0.125, 1.0, 0.125, 0.5, 0.125, 0.5, 0.125, 1.0, 0.09375, 1.0, 0.09375, 0.5, 0.09375, 0.5, 0.09375, 1.0, 0.0625, 1.0, 0.0625, 0.5, 0.2968, 0.4854, 0.25, 0.49, 0.2032, 0.4854, 0.1582, 0.4717, 0.1167, 0.4496, 0.08029, 0.4197, 0.05045, 0.3833, 0.02827, 0.3418, 0.01461, 0.2968, 0.01, 0.25, 0.01461, 0.2032, 0.02827, 0.1582, 0.05045, 0.1167, 0.08029, 0.08029, 0.1167, 0.05045, 0.1582, 0.02827, 0.2032, 0.01461, 0.25, 0.01, 0.2968, 0.01461, 0.3418, 0.02827, 0.3833, 0.05045, 0.4197, 0.08029, 0.4496, 0.1167, 0.4717, 0.1582, 0.4854, 0.2032, 0.49, 0.25, 0.4854, 0.2968, 0.4717, 0.3418, 0.4496, 0.3833, 0.4197, 0.4197, 0.3833, 0.4496, 0.3418, 0.4717, 0.0625, 0.5, 0.0625, 1.0, 0.03125, 1.0, 0.03125, 0.5, 0.03125, 0.5, 0.03125, 1.0, 0.0, 1.0, 0.0, 0.5, 0.75, 0.49, 0.7968, 0.4854, 0.8418, 0.4717, 0.8833, 0.4496, 0.9197, 0.4197, 0.9496, 0.3833, 0.9717, 0.3418, 0.9854, 0.2968, 0.99, 0.25, 0.9854, 0.2032, 0.9717, 0.1582, 0.9496, 0.1167, 0.9197, 0.08029, 0.8833, 0.05045, 0.8418, 0.02827, 0.7968, 0.01461, 0.75, 0.01, 0.7032, 0.01461, 0.6582, 0.02827, 0.6167, 0.05045, 0.5803, 0.08029, 0.5504, 0.1167, 0.5283, 0.1582, 0.5146, 0.2032, 0.51, 0.25, 0.5146, 0.2968, 0.5283, 0.3418, 0.5504, 0.3833, 0.5803, 0.4197, 0.6167, 0.4496, 0.6582, 0.4717, 0.7032, 0.4854])
me_cylinder_003.use_remesh_fix_poles = True
me_cylinder_003.use_remesh_preserve_attributes = False
me_cylinder_003.update()
me_cylinder_004 = bpy.data.meshes.new('Cylinder.004')
me_cylinder_004.from_pydata([(0.0, 1.0, -1.0), (0.1951, 0.9808, -1.0), (0.3827, 0.9239, -1.0), (0.5556, 0.8315, -1.0), (0.7071, 0.7071, -1.0), (0.8315, 0.5556, -1.0), (0.9239, 0.3827, -1.0), (0.9808, 0.1951, -1.0), (1.0, -4.371e-08, -1.0), (0.9808, -0.1951, -1.0), (0.9239, -0.3827, -1.0), (0.8315, -0.5556, -1.0), (0.7071, -0.7071, -1.0), (0.5556, -0.8315, -1.0), (0.3827, -0.9239, -1.0), (0.1951, -0.9808, -1.0), (-8.742e-08, -1.0, -1.0), (-0.1951, -0.9808, -1.0), (-0.3827, -0.9239, -1.0), (-0.5556, -0.8315, -1.0), (-0.7071, -0.7071, -1.0), (-0.8315, -0.5556, -1.0), (-0.9239, -0.3827, -1.0), (-0.9808, -0.1951, -1.0), (-1.0, 1.192e-08, -1.0), (-0.9808, 0.1951, -1.0), (-0.9239, 0.3827, -1.0), (-0.8315, 0.5556, -1.0), (-0.7071, 0.7071, -1.0), (-0.5556, 0.8315, -1.0), (-0.3827, 0.9239, -1.0), (-0.1951, 0.9808, -1.0), (0.02384, 0.9554, 0.947), (0.1256, 0.8985, 1.105), (0.2194, 0.8061, 1.25), (0.3016, 0.6818, 1.377), (0.3691, 0.5302, 1.482), (0.4192, 0.3573, 1.559), (0.4501, 0.1697, 1.607), (0.4605, -0.02535, 1.623), (0.4501, -0.2204, 1.607), (0.4192, -0.408, 1.559), (0.3691, -0.5809, 1.482), (0.3016, -0.7325, 1.377), (0.2194, -0.8568, 1.25), (0.1256, -0.9492, 1.105), (0.02384, -1.006, 0.947), (-0.08199, -1.025, 0.7831), (-0.1878, -1.006, 0.6192), (-0.2896, -0.9492, 0.4616), (-0.3834, -0.8568, 0.3164), (-0.4656, -0.7325, 0.1891), (-0.5331, -0.5809, 0.0846), (-0.5832, -0.408, 0.006966), (-0.6141, -0.2204, -0.04084), (-0.6245, -0.02535, -0.05698), (-0.6141, 0.1697, -0.04084), (-0.5832, 0.3573, 0.006966), (-0.5331, 0.5302, 0.0846), (-0.4656, 0.6818, 0.1891), (-0.3834, 0.8061, 0.3164), (-0.2896, 0.8985, 0.4616), (-0.1878, 0.9554, 0.6192), (-0.08199, 0.9747, 0.7831)], [(47, 16), (48, 17), (49, 18), (50, 19), (51, 20), (52, 21)], [(0, 1, 2, 3, 4, 5, 6, 7, 8, 9, 10, 11, 12, 13, 14, 15, 16, 17, 18, 19, 20, 21, 22, 23, 24, 25, 26, 27, 28, 29, 30, 31), (31, 62, 63, 0), (30, 61, 62, 31), (29, 60, 61, 30), (28, 59, 60, 29), (27, 58, 59, 28), (26, 57, 58, 27), (25, 56, 57, 26), (24, 55, 56, 25), (23, 54, 55, 24), (22, 53, 54, 23), (14, 45, 46, 15), (13, 44, 45, 14), (12, 43, 44, 13), (11, 42, 43, 12), (10, 41, 42, 11), (9, 40, 41, 10), (8, 39, 40, 9), (7, 38, 39, 8), (6, 37, 38, 7), (5, 36, 37, 6), (4, 35, 36, 5), (3, 34, 35, 4), (2, 33, 34, 3), (1, 32, 33, 2), (0, 63, 32, 1), (15, 46, 47, 48, 49, 50, 51, 52, 53, 22, 21, 20, 19, 18, 17, 16), (62, 61, 60, 59, 58, 57, 56, 55, 54, 53, 52, 51, 50, 49, 48, 47, 46, 45, 44, 43, 42, 41, 40, 39, 38, 37, 36, 35, 34, 33, 32, 63)])
_uv = me_cylinder_004.uv_layers.new(name='UVMap')
_uv.uv.foreach_set('vector', [0.75, 0.49, 0.7968, 0.4854, 0.8418, 0.4717, 0.8833, 0.4496, 0.9197, 0.4197, 0.9496, 0.3833, 0.9717, 0.3418, 0.9854, 0.2968, 0.99, 0.25, 0.9854, 0.2032, 0.9717, 0.1582, 0.9496, 0.1167, 0.9197, 0.08029, 0.8833, 0.05045, 0.8418, 0.02827, 0.7968, 0.01461, 0.75, 0.01, 0.7032, 0.01461, 0.6582, 0.02827, 0.6167, 0.05045, 0.5803, 0.08029, 0.5504, 0.1167, 0.5283, 0.1582, 0.5146, 0.2032, 0.51, 0.25, 0.5146, 0.2968, 0.5283, 0.3418, 0.5504, 0.3833, 0.5803, 0.4197, 0.6167, 0.4496, 0.6582, 0.4717, 0.7032, 0.4854, 0.03125, 0.5, 0.03125, 0.5625, 0.0, 0.5625, 0.0, 0.5, 0.0625, 0.5, 0.0625, 0.5625, 0.03125, 0.5625, 0.03125, 0.5, 0.09375, 0.5, 0.09375, 0.5625, 0.0625, 0.5625, 0.0625, 0.5, 0.125, 0.5, 0.125, 0.5625, 0.09375, 0.5625, 0.09375, 0.5, 0.1562, 0.5, 0.1562, 0.5625, 0.125, 0.5625, 0.125, 0.5, 0.1875, 0.5, 0.1875, 0.5625, 0.1562, 0.5625, 0.1562, 0.5, 0.2188, 0.5, 0.2188, 0.5625, 0.1875, 0.5625, 0.1875, 0.5, 0.25, 0.5, 0.25, 0.5625, 0.2188, 0.5625, 0.2188, 0.5, 0.2812, 0.5, 0.2812, 0.5625, 0.25, 0.5625, 0.25, 0.5, 0.3125, 0.5, 0.3125, 0.5625, 0.2812, 0.5625, 0.2812, 0.5, 0.5625, 0.5, 0.5625, 0.5625, 0.5312, 0.5625, 0.5312, 0.5, 0.5938, 0.5, 0.5938, 0.5625, 0.5625, 0.5625, 0.5625, 0.5, 0.625, 0.5, 0.625, 0.5625, 0.5938, 0.5625, 0.5938, 0.5, 0.6562, 0.5, 0.6562, 0.5625, 0.625, 0.5625, 0.625, 0.5, 0.6875, 0.5, 0.6875, 0.5625, 0.6562, 0.5625, 0.6562, 0.5, 0.7188, 0.5, 0.7188, 0.5625, 0.6875, 0.5625, 0.6875, 0.5, 0.75, 0.5, 0.75, 0.5625, 0.7188, 0.5625, 0.7188, 0.5, 0.7812, 0.5, 0.7812, 0.5625, 0.75, 0.5625, 0.75, 0.5, 0.8125, 0.5, 0.8125, 0.5625, 0.7812, 0.5625, 0.7812, 0.5, 0.8438, 0.5, 0.8438, 0.5625, 0.8125, 0.5625, 0.8125, 0.5, 0.875, 0.5, 0.875, 0.5625, 0.8438, 0.5625, 0.8438, 0.5, 0.9062, 0.5, 0.9062, 0.5625, 0.875, 0.5625, 0.875, 0.5, 0.9375, 0.5, 0.9375, 0.5625, 0.9062, 0.5625, 0.9062, 0.5, 0.9688, 0.5, 0.9688, 0.5625, 0.9375, 0.5625, 0.9375, 0.5, 1.0, 0.5, 1.0, 0.5625, 0.9688, 0.5625, 0.9688, 0.5, 0.5312, 0.5, 0.5312, 0.5625, 0.0, 0.0, 0.0, 0.0, 0.0, 0.0, 0.0, 0.0, 0.0, 0.0, 0.0, 0.0, 0.3125, 0.5625, 0.3125, 0.5, 0.5504, 0.1167, 0.5803, 0.08029, 0.6167, 0.05045, 0.6582, 0.02827, 0.7032, 0.01461, 0.75, 0.01, 0.03125, 0.5625, 0.0625, 0.5625, 0.09375, 0.5625, 0.125, 0.5625, 0.1562, 0.5625, 0.1875, 0.5625, 0.2188, 0.5625, 0.25, 0.5625, 0.2812, 0.5625, 0.3125, 0.5625, 0.0, 0.0, 0.0, 0.0, 0.0, 0.0, 0.0, 0.0, 0.0, 0.0, 0.0, 0.0, 0.5312, 0.5625, 0.5625, 0.5625, 0.5938, 0.5625, 0.625, 0.5625, 0.6562, 0.5625, 0.6875, 0.5625, 0.7188, 0.5625, 0.75, 0.5625, 0.7812, 0.5625, 0.8125, 0.5625, 0.8438, 0.5625, 0.875, 0.5625, 0.9062, 0.5625, 0.9375, 0.5625, 0.9688, 0.5625, 1.0, 0.5625])
me_cylinder_004.use_remesh_fix_poles = True
me_cylinder_004.use_remesh_preserve_attributes = False
me_cylinder_004.update()
me_cylinder_005 = bpy.data.meshes.new('Cylinder.005')
me_cylinder_005.from_pydata([(0.0, 1.0, -1.0), (0.1951, 0.9808, -1.0), (0.3827, 0.9239, -1.0), (0.5556, 0.8315, -1.0), (0.7071, 0.7071, -1.0), (0.8315, 0.5556, -1.0), (0.9239, 0.3827, -1.0), (0.9808, 0.1951, -1.0), (1.0, -4.371e-08, -1.0), (0.9808, -0.1951, -1.0), (0.9239, -0.3827, -1.0), (0.8315, -0.5556, -1.0), (0.7071, -0.7071, -1.0), (0.5556, -0.8315, -1.0), (0.3827, -0.9239, -1.0), (0.1951, -0.9808, -1.0), (-8.742e-08, -1.0, -1.0), (-0.1951, -0.9808, -1.0), (-0.3827, -0.9239, -1.0), (-0.5556, -0.8315, -1.0), (-0.7071, -0.7071, -1.0), (-0.8315, -0.5556, -1.0), (-0.9239, -0.3827, -1.0), (-0.9808, -0.1951, -1.0), (-1.0, 1.192e-08, -1.0), (-0.9808, 0.1951, -1.0), (-0.9239, 0.3827, -1.0), (-0.8315, 0.5556, -1.0), (-0.7071, 0.7071, -1.0), (-0.5556, 0.8315, -1.0), (-0.3827, 0.9239, -1.0), (-0.1951, 0.9808, -1.0), (0.02384, 0.9554, 0.947), (0.1256, 0.8985, 1.105), (0.2194, 0.8061, 1.25), (0.3016, 0.6818, 1.377), (0.3691, 0.5302, 1.482), (0.4192, 0.3573, 1.559), (0.4501, 0.1697, 1.607), (0.4605, -0.02535, 1.623), (0.4501, -0.2204, 1.607), (0.4192, -0.408, 1.559), (0.3691, -0.5809, 1.482), (0.3016, -0.7325, 1.377), (0.2194, -0.8568, 1.25), (0.1256, -0.9492, 1.105), (0.02384, -1.006, 0.947), (-0.08199, -1.025, 0.7831), (-0.1878, -1.006, 0.6192), (-0.2896, -0.9492, 0.4616), (-0.3834, -0.8568, 0.3164), (-0.4656, -0.7325, 0.1891), (-0.5331, -0.5809, 0.0846), (-0.5832, -0.408, 0.006966), (-0.6141, -0.2204, -0.04084), (-0.6245, -0.02535, -0.05698), (-0.6141, 0.1697, -0.04084), (-0.5832, 0.3573, 0.006966), (-0.5331, 0.5302, 0.0846), (-0.4656, 0.6818, 0.1891), (-0.3834, 0.8061, 0.3164), (-0.2896, 0.8985, 0.4616), (-0.1878, 0.9554, 0.6192), (-0.08199, 0.9747, 0.7831)], [(47, 16), (48, 17), (49, 18), (50, 19), (51, 20), (52, 21)], [(0, 1, 2, 3, 4, 5, 6, 7, 8, 9, 10, 11, 12, 13, 14, 15, 16, 17, 18, 19, 20, 21, 22, 23, 24, 25, 26, 27, 28, 29, 30, 31), (31, 62, 63, 0), (30, 61, 62, 31), (29, 60, 61, 30), (28, 59, 60, 29), (27, 58, 59, 28), (26, 57, 58, 27), (25, 56, 57, 26), (24, 55, 56, 25), (23, 54, 55, 24), (22, 53, 54, 23), (14, 45, 46, 15), (13, 44, 45, 14), (12, 43, 44, 13), (11, 42, 43, 12), (10, 41, 42, 11), (9, 40, 41, 10), (8, 39, 40, 9), (7, 38, 39, 8), (6, 37, 38, 7), (5, 36, 37, 6), (4, 35, 36, 5), (3, 34, 35, 4), (2, 33, 34, 3), (1, 32, 33, 2), (0, 63, 32, 1), (15, 46, 47, 48, 49, 50, 51, 52, 53, 22, 21, 20, 19, 18, 17, 16), (62, 61, 60, 59, 58, 57, 56, 55, 54, 53, 52, 51, 50, 49, 48, 47, 46, 45, 44, 43, 42, 41, 40, 39, 38, 37, 36, 35, 34, 33, 32, 63)])
_uv = me_cylinder_005.uv_layers.new(name='UVMap')
_uv.uv.foreach_set('vector', [0.75, 0.49, 0.7968, 0.4854, 0.8418, 0.4717, 0.8833, 0.4496, 0.9197, 0.4197, 0.9496, 0.3833, 0.9717, 0.3418, 0.9854, 0.2968, 0.99, 0.25, 0.9854, 0.2032, 0.9717, 0.1582, 0.9496, 0.1167, 0.9197, 0.08029, 0.8833, 0.05045, 0.8418, 0.02827, 0.7968, 0.01461, 0.75, 0.01, 0.7032, 0.01461, 0.6582, 0.02827, 0.6167, 0.05045, 0.5803, 0.08029, 0.5504, 0.1167, 0.5283, 0.1582, 0.5146, 0.2032, 0.51, 0.25, 0.5146, 0.2968, 0.5283, 0.3418, 0.5504, 0.3833, 0.5803, 0.4197, 0.6167, 0.4496, 0.6582, 0.4717, 0.7032, 0.4854, 0.03125, 0.5, 0.03125, 0.5625, 0.0, 0.5625, 0.0, 0.5, 0.0625, 0.5, 0.0625, 0.5625, 0.03125, 0.5625, 0.03125, 0.5, 0.09375, 0.5, 0.09375, 0.5625, 0.0625, 0.5625, 0.0625, 0.5, 0.125, 0.5, 0.125, 0.5625, 0.09375, 0.5625, 0.09375, 0.5, 0.1562, 0.5, 0.1562, 0.5625, 0.125, 0.5625, 0.125, 0.5, 0.1875, 0.5, 0.1875, 0.5625, 0.1562, 0.5625, 0.1562, 0.5, 0.2188, 0.5, 0.2188, 0.5625, 0.1875, 0.5625, 0.1875, 0.5, 0.25, 0.5, 0.25, 0.5625, 0.2188, 0.5625, 0.2188, 0.5, 0.2812, 0.5, 0.2812, 0.5625, 0.25, 0.5625, 0.25, 0.5, 0.3125, 0.5, 0.3125, 0.5625, 0.2812, 0.5625, 0.2812, 0.5, 0.5625, 0.5, 0.5625, 0.5625, 0.5312, 0.5625, 0.5312, 0.5, 0.5938, 0.5, 0.5938, 0.5625, 0.5625, 0.5625, 0.5625, 0.5, 0.625, 0.5, 0.625, 0.5625, 0.5938, 0.5625, 0.5938, 0.5, 0.6562, 0.5, 0.6562, 0.5625, 0.625, 0.5625, 0.625, 0.5, 0.6875, 0.5, 0.6875, 0.5625, 0.6562, 0.5625, 0.6562, 0.5, 0.7188, 0.5, 0.7188, 0.5625, 0.6875, 0.5625, 0.6875, 0.5, 0.75, 0.5, 0.75, 0.5625, 0.7188, 0.5625, 0.7188, 0.5, 0.7812, 0.5, 0.7812, 0.5625, 0.75, 0.5625, 0.75, 0.5, 0.8125, 0.5, 0.8125, 0.5625, 0.7812, 0.5625, 0.7812, 0.5, 0.8438, 0.5, 0.8438, 0.5625, 0.8125, 0.5625, 0.8125, 0.5, 0.875, 0.5, 0.875, 0.5625, 0.8438, 0.5625, 0.8438, 0.5, 0.9062, 0.5, 0.9062, 0.5625, 0.875, 0.5625, 0.875, 0.5, 0.9375, 0.5, 0.9375, 0.5625, 0.9062, 0.5625, 0.9062, 0.5, 0.9688, 0.5, 0.9688, 0.5625, 0.9375, 0.5625, 0.9375, 0.5, 1.0, 0.5, 1.0, 0.5625, 0.9688, 0.5625, 0.9688, 0.5, 0.5312, 0.5, 0.5312, 0.5625, 0.0, 0.0, 0.0, 0.0, 0.0, 0.0, 0.0, 0.0, 0.0, 0.0, 0.0, 0.0, 0.3125, 0.5625, 0.3125, 0.5, 0.5504, 0.1167, 0.5803, 0.08029, 0.6167, 0.05045, 0.6582, 0.02827, 0.7032, 0.01461, 0.75, 0.01, 0.03125, 0.5625, 0.0625, 0.5625, 0.09375, 0.5625, 0.125, 0.5625, 0.1562, 0.5625, 0.1875, 0.5625, 0.2188, 0.5625, 0.25, 0.5625, 0.2812, 0.5625, 0.3125, 0.5625, 0.0, 0.0, 0.0, 0.0, 0.0, 0.0, 0.0, 0.0, 0.0, 0.0, 0.0, 0.0, 0.5312, 0.5625, 0.5625, 0.5625, 0.5938, 0.5625, 0.625, 0.5625, 0.6562, 0.5625, 0.6875, 0.5625, 0.7188, 0.5625, 0.75, 0.5625, 0.7812, 0.5625, 0.8125, 0.5625, 0.8438, 0.5625, 0.875, 0.5625, 0.9062, 0.5625, 0.9375, 0.5625, 0.9688, 0.5625, 1.0, 0.5625])
me_cylinder_005.use_remesh_fix_poles = True
me_cylinder_005.use_remesh_preserve_attributes = False
me_cylinder_005.update()
me_cylinder_007 = bpy.data.meshes.new('Cylinder.007')
me_cylinder_007.from_pydata([(0.0, 1.0, -1.0), (-1.824, 1.0, 54.55), (0.1951, 0.9808, -1.0), (-1.722, 0.9808, 54.39), (0.3827, 0.9239, -1.0), (-1.624, 0.9239, 54.23), (0.5556, 0.8315, -1.0), (-1.533, 0.8315, 54.08), (0.7071, 0.7071, -1.0), (-1.454, 0.7071, 53.95), (0.8315, 0.5556, -1.0), (-1.388, 0.5556, 53.84), (0.9239, 0.3827, -1.0), (-1.34, 0.3827, 53.77), (0.9808, 0.1951, -1.0), (-1.31, 0.1951, 53.72), (1.0, -4.371e-08, -1.0), (-1.3, -4.371e-08, 53.7), (0.9808, -0.1951, -1.0), (-1.31, -0.1951, 53.72), (0.9239, -0.3827, -1.0), (-1.34, -0.3827, 53.77), (0.8315, -0.5556, -1.0), (-1.388, -0.5556, 53.84), (0.7071, -0.7071, -1.0), (-1.454, -0.7071, 53.95), (0.5556, -0.8315, -1.0), (-1.533, -0.8315, 54.08), (0.3827, -0.9239, -1.0), (-1.624, -0.9239, 54.23), (0.1951, -0.9808, -1.0), (-1.722, -0.9808, 54.39), (-8.742e-08, -1.0, -1.0), (-1.824, -1.0, 54.55), (-0.1951, -0.9808, -1.0), (-1.926, -0.9808, 54.72), (-0.3827, -0.9239, -1.0), (-2.025, -0.9239, 54.88), (-0.5556, -0.8315, -1.0), (-2.115, -0.8315, 55.03), (-0.7071, -0.7071, -1.0), (-2.195, -0.7071, 55.16), (-0.8315, -0.5556, -1.0), (-2.26, -0.5556, 55.26), (-0.9239, -0.3827, -1.0), (-2.308, -0.3827, 55.34), (-0.9808, -0.1951, -1.0), (-2.338, -0.1951, 55.39), (-1.0, 1.192e-08, -1.0), (-2.348, 1.192e-08, 55.4), (-0.9808, 0.1951, -1.0), (-2.338, 0.1951, 55.39), (-0.9239, 0.3827, -1.0), (-2.308, 0.3827, 55.34), (-0.8315, 0.5556, -1.0), (-2.26, 0.5556, 55.26), (-0.7071, 0.7071, -1.0), (-2.195, 0.7071, 55.16), (-0.5556, 0.8315, -1.0), (-2.115, 0.8315, 55.03), (-0.3827, 0.9239, -1.0), (-2.025, 0.9239, 54.88), (-0.1951, 0.9808, -1.0), (-1.926, 0.9808, 54.72)], [], [(0, 1, 3, 2), (2, 3, 5, 4), (4, 5, 7, 6), (6, 7, 9, 8), (8, 9, 11, 10), (10, 11, 13, 12), (12, 13, 15, 14), (14, 15, 17, 16), (16, 17, 19, 18), (18, 19, 21, 20), (20, 21, 23, 22), (22, 23, 25, 24), (24, 25, 27, 26), (26, 27, 29, 28), (28, 29, 31, 30), (30, 31, 33, 32), (32, 33, 35, 34), (34, 35, 37, 36), (36, 37, 39, 38), (38, 39, 41, 40), (40, 41, 43, 42), (42, 43, 45, 44), (44, 45, 47, 46), (46, 47, 49, 48), (48, 49, 51, 50), (50, 51, 53, 52), (52, 53, 55, 54), (54, 55, 57, 56), (56, 57, 59, 58), (58, 59, 61, 60), (3, 1, 63, 61, 59, 57, 55, 53, 51, 49, 47, 45, 43, 41, 39, 37, 35, 33, 31, 29, 27, 25, 23, 21, 19, 17, 15, 13, 11, 9, 7, 5), (60, 61, 63, 62), (62, 63, 1, 0), (0, 2, 4, 6, 8, 10, 12, 14, 16, 18, 20, 22, 24, 26, 28, 30, 32, 34, 36, 38, 40, 42, 44, 46, 48, 50, 52, 54, 56, 58, 60, 62)])
_uv = me_cylinder_007.uv_layers.new(name='UVMap')
_uv.uv.foreach_set('vector', [1.0, 0.5, 1.0, 1.0, 0.9688, 1.0, 0.9688, 0.5, 0.9688, 0.5, 0.9688, 1.0, 0.9375, 1.0, 0.9375, 0.5, 0.9375, 0.5, 0.9375, 1.0, 0.9062, 1.0, 0.9062, 0.5, 0.9062, 0.5, 0.9062, 1.0, 0.875, 1.0, 0.875, 0.5, 0.875, 0.5, 0.875, 1.0, 0.8438, 1.0, 0.8438, 0.5, 0.8438, 0.5, 0.8438, 1.0, 0.8125, 1.0, 0.8125, 0.5, 0.8125, 0.5, 0.8125, 1.0, 0.7812, 1.0, 0.7812, 0.5, 0.7812, 0.5, 0.7812, 1.0, 0.75, 1.0, 0.75, 0.5, 0.75, 0.5, 0.75, 1.0, 0.7188, 1.0, 0.7188, 0.5, 0.7188, 0.5, 0.7188, 1.0, 0.6875, 1.0, 0.6875, 0.5, 0.6875, 0.5, 0.6875, 1.0, 0.6562, 1.0, 0.6562, 0.5, 0.6562, 0.5, 0.6562, 1.0, 0.625, 1.0, 0.625, 0.5, 0.625, 0.5, 0.625, 1.0, 0.5938, 1.0, 0.5938, 0.5, 0.5938, 0.5, 0.5938, 1.0, 0.5625, 1.0, 0.5625, 0.5, 0.5625, 0.5, 0.5625, 1.0, 0.5312, 1.0, 0.5312, 0.5, 0.5312, 0.5, 0.5312, 1.0, 0.5, 1.0, 0.5, 0.5, 0.5, 0.5, 0.5, 1.0, 0.4688, 1.0, 0.4688, 0.5, 0.4688, 0.5, 0.4688, 1.0, 0.4375, 1.0, 0.4375, 0.5, 0.4375, 0.5, 0.4375, 1.0, 0.4062, 1.0, 0.4062, 0.5, 0.4062, 0.5, 0.4062, 1.0, 0.375, 1.0, 0.375, 0.5, 0.375, 0.5, 0.375, 1.0, 0.3438, 1.0, 0.3438, 0.5, 0.3438, 0.5, 0.3438, 1.0, 0.3125, 1.0, 0.3125, 0.5, 0.3125, 0.5, 0.3125, 1.0, 0.2812, 1.0, 0.2812, 0.5, 0.2812, 0.5, 0.2812, 1.0, 0.25, 1.0, 0.25, 0.5, 0.25, 0.5, 0.25, 1.0, 0.2188, 1.0, 0.2188, 0.5, 0.2188, 0.5, 0.2188, 1.0, 0.1875, 1.0, 0.1875, 0.5, 0.1875, 0.5, 0.1875, 1.0, 0.1562, 1.0, 0.1562, 0.5, 0.1562, 0.5, 0.1562, 1.0, 0.125, 1.0, 0.125, 0.5, 0.125, 0.5, 0.125, 1.0, 0.09375, 1.0, 0.09375, 0.5, 0.09375, 0.5, 0.09375, 1.0, 0.0625, 1.0, 0.0625, 0.5, 0.2968, 0.4854, 0.25, 0.49, 0.2032, 0.4854, 0.1582, 0.4717, 0.1167, 0.4496, 0.08029, 0.4197, 0.05045, 0.3833, 0.02827, 0.3418, 0.01461, 0.2968, 0.01, 0.25, 0.01461, 0.2032, 0.02827, 0.1582, 0.05045, 0.1167, 0.08029, 0.08029, 0.1167, 0.05045, 0.1582, 0.02827, 0.2032, 0.01461, 0.25, 0.01, 0.2968, 0.01461, 0.3418, 0.02827, 0.3833, 0.05045, 0.4197, 0.08029, 0.4496, 0.1167, 0.4717, 0.1582, 0.4854, 0.2032, 0.49, 0.25, 0.4854, 0.2968, 0.4717, 0.3418, 0.4496, 0.3833, 0.4197, 0.4197, 0.3833, 0.4496, 0.3418, 0.4717, 0.0625, 0.5, 0.0625, 1.0, 0.03125, 1.0, 0.03125, 0.5, 0.03125, 0.5, 0.03125, 1.0, 0.0, 1.0, 0.0, 0.5, 0.75, 0.49, 0.7968, 0.4854, 0.8418, 0.4717, 0.8833, 0.4496, 0.9197, 0.4197, 0.9496, 0.3833, 0.9717, 0.3418, 0.9854, 0.2968, 0.99, 0.25, 0.9854, 0.2032, 0.9717, 0.1582, 0.9496, 0.1167, 0.9197, 0.08029, 0.8833, 0.05045, 0.8418, 0.02827, 0.7968, 0.01461, 0.75, 0.01, 0.7032, 0.01461, 0.6582, 0.02827, 0.6167, 0.05045, 0.5803, 0.08029, 0.5504, 0.1167, 0.5283, 0.1582, 0.5146, 0.2032, 0.51, 0.25, 0.5146, 0.2968, 0.5283, 0.3418, 0.5504, 0.3833, 0.5803, 0.4197, 0.6167, 0.4496, 0.6582, 0.4717, 0.7032, 0.4854])
me_cylinder_007.use_remesh_fix_poles = True
me_cylinder_007.use_remesh_preserve_attributes = False
me_cylinder_007.update()
me_cylinder_008 = bpy.data.meshes.new('Cylinder.008')
me_cylinder_008.from_pydata([(0.0, 1.0, -1.0), (0.0, 1.0, 34.74), (0.1951, 0.9808, -1.0), (0.1951, 0.9808, 34.74), (0.3827, 0.9239, -1.0), (0.3827, 0.9239, 34.74), (0.5556, 0.8315, -1.0), (0.5556, 0.8315, 34.74), (0.7071, 0.7071, -1.0), (0.7071, 0.7071, 34.74), (0.8315, 0.5556, -1.0), (0.8315, 0.5556, 34.74), (0.9239, 0.3827, -1.0), (0.9239, 0.3827, 34.74), (0.9808, 0.1951, -1.0), (0.9808, 0.1951, 34.74), (1.0, -4.371e-08, -1.0), (1.0, -4.371e-08, 34.74), (0.9808, -0.1951, -1.0), (0.9808, -0.1951, 34.74), (0.9239, -0.3827, -1.0), (0.9239, -0.3827, 34.74), (0.8315, -0.5556, -1.0), (0.8315, -0.5556, 34.74), (0.7071, -0.7071, -1.0), (0.7071, -0.7071, 34.74), (0.5556, -0.8315, -1.0), (0.5556, -0.8315, 34.74), (0.3827, -0.9239, -1.0), (0.3827, -0.9239, 34.74), (0.1951, -0.9808, -1.0), (0.1951, -0.9808, 34.74), (-8.742e-08, -1.0, -1.0), (-8.742e-08, -1.0, 34.74), (-0.1951, -0.9808, -1.0), (-0.1951, -0.9808, 34.74), (-0.3827, -0.9239, -1.0), (-0.3827, -0.9239, 34.74), (-0.5556, -0.8315, -1.0), (-0.5556, -0.8315, 34.74), (-0.7071, -0.7071, -1.0), (-0.7071, -0.7071, 34.74), (-0.8315, -0.5556, -1.0), (-0.8315, -0.5556, 34.74), (-0.9239, -0.3827, -1.0), (-0.9239, -0.3827, 34.74), (-0.9808, -0.1951, -1.0), (-0.9808, -0.1951, 34.74), (-1.0, 1.192e-08, -1.0), (-1.0, 1.192e-08, 34.74), (-0.9808, 0.1951, -1.0), (-0.9808, 0.1951, 34.74), (-0.9239, 0.3827, -1.0), (-0.9239, 0.3827, 34.74), (-0.8315, 0.5556, -1.0), (-0.8315, 0.5556, 34.74), (-0.7071, 0.7071, -1.0), (-0.7071, 0.7071, 34.74), (-0.5556, 0.8315, -1.0), (-0.5556, 0.8315, 34.74), (-0.3827, 0.9239, -1.0), (-0.3827, 0.9239, 34.74), (-0.1951, 0.9808, -1.0), (-0.1951, 0.9808, 34.74)], [], [(0, 1, 3, 2), (2, 3, 5, 4), (4, 5, 7, 6), (6, 7, 9, 8), (8, 9, 11, 10), (10, 11, 13, 12), (12, 13, 15, 14), (14, 15, 17, 16), (16, 17, 19, 18), (18, 19, 21, 20), (20, 21, 23, 22), (22, 23, 25, 24), (24, 25, 27, 26), (26, 27, 29, 28), (28, 29, 31, 30), (30, 31, 33, 32), (32, 33, 35, 34), (34, 35, 37, 36), (36, 37, 39, 38), (38, 39, 41, 40), (40, 41, 43, 42), (42, 43, 45, 44), (44, 45, 47, 46), (46, 47, 49, 48), (48, 49, 51, 50), (50, 51, 53, 52), (52, 53, 55, 54), (54, 55, 57, 56), (56, 57, 59, 58), (58, 59, 61, 60), (3, 1, 63, 61, 59, 57, 55, 53, 51, 49, 47, 45, 43, 41, 39, 37, 35, 33, 31, 29, 27, 25, 23, 21, 19, 17, 15, 13, 11, 9, 7, 5), (60, 61, 63, 62), (62, 63, 1, 0), (0, 2, 4, 6, 8, 10, 12, 14, 16, 18, 20, 22, 24, 26, 28, 30, 32, 34, 36, 38, 40, 42, 44, 46, 48, 50, 52, 54, 56, 58, 60, 62)])
_uv = me_cylinder_008.uv_layers.new(name='UVMap')
_uv.uv.foreach_set('vector', [1.0, 0.5, 1.0, 1.0, 0.9688, 1.0, 0.9688, 0.5, 0.9688, 0.5, 0.9688, 1.0, 0.9375, 1.0, 0.9375, 0.5, 0.9375, 0.5, 0.9375, 1.0, 0.9062, 1.0, 0.9062, 0.5, 0.9062, 0.5, 0.9062, 1.0, 0.875, 1.0, 0.875, 0.5, 0.875, 0.5, 0.875, 1.0, 0.8438, 1.0, 0.8438, 0.5, 0.8438, 0.5, 0.8438, 1.0, 0.8125, 1.0, 0.8125, 0.5, 0.8125, 0.5, 0.8125, 1.0, 0.7812, 1.0, 0.7812, 0.5, 0.7812, 0.5, 0.7812, 1.0, 0.75, 1.0, 0.75, 0.5, 0.75, 0.5, 0.75, 1.0, 0.7188, 1.0, 0.7188, 0.5, 0.7188, 0.5, 0.7188, 1.0, 0.6875, 1.0, 0.6875, 0.5, 0.6875, 0.5, 0.6875, 1.0, 0.6562, 1.0, 0.6562, 0.5, 0.6562, 0.5, 0.6562, 1.0, 0.625, 1.0, 0.625, 0.5, 0.625, 0.5, 0.625, 1.0, 0.5938, 1.0, 0.5938, 0.5, 0.5938, 0.5, 0.5938, 1.0, 0.5625, 1.0, 0.5625, 0.5, 0.5625, 0.5, 0.5625, 1.0, 0.5312, 1.0, 0.5312, 0.5, 0.5312, 0.5, 0.5312, 1.0, 0.5, 1.0, 0.5, 0.5, 0.5, 0.5, 0.5, 1.0, 0.4688, 1.0, 0.4688, 0.5, 0.4688, 0.5, 0.4688, 1.0, 0.4375, 1.0, 0.4375, 0.5, 0.4375, 0.5, 0.4375, 1.0, 0.4062, 1.0, 0.4062, 0.5, 0.4062, 0.5, 0.4062, 1.0, 0.375, 1.0, 0.375, 0.5, 0.375, 0.5, 0.375, 1.0, 0.3438, 1.0, 0.3438, 0.5, 0.3438, 0.5, 0.3438, 1.0, 0.3125, 1.0, 0.3125, 0.5, 0.3125, 0.5, 0.3125, 1.0, 0.2812, 1.0, 0.2812, 0.5, 0.2812, 0.5, 0.2812, 1.0, 0.25, 1.0, 0.25, 0.5, 0.25, 0.5, 0.25, 1.0, 0.2188, 1.0, 0.2188, 0.5, 0.2188, 0.5, 0.2188, 1.0, 0.1875, 1.0, 0.1875, 0.5, 0.1875, 0.5, 0.1875, 1.0, 0.1562, 1.0, 0.1562, 0.5, 0.1562, 0.5, 0.1562, 1.0, 0.125, 1.0, 0.125, 0.5, 0.125, 0.5, 0.125, 1.0, 0.09375, 1.0, 0.09375, 0.5, 0.09375, 0.5, 0.09375, 1.0, 0.0625, 1.0, 0.0625, 0.5, 0.2968, 0.4854, 0.25, 0.49, 0.2032, 0.4854, 0.1582, 0.4717, 0.1167, 0.4496, 0.08029, 0.4197, 0.05045, 0.3833, 0.02827, 0.3418, 0.01461, 0.2968, 0.01, 0.25, 0.01461, 0.2032, 0.02827, 0.1582, 0.05045, 0.1167, 0.08029, 0.08029, 0.1167, 0.05045, 0.1582, 0.02827, 0.2032, 0.01461, 0.25, 0.01, 0.2968, 0.01461, 0.3418, 0.02827, 0.3833, 0.05045, 0.4197, 0.08029, 0.4496, 0.1167, 0.4717, 0.1582, 0.4854, 0.2032, 0.49, 0.25, 0.4854, 0.2968, 0.4717, 0.3418, 0.4496, 0.3833, 0.4197, 0.4197, 0.3833, 0.4496, 0.3418, 0.4717, 0.0625, 0.5, 0.0625, 1.0, 0.03125, 1.0, 0.03125, 0.5, 0.03125, 0.5, 0.03125, 1.0, 0.0, 1.0, 0.0, 0.5, 0.75, 0.49, 0.7968, 0.4854, 0.8418, 0.4717, 0.8833, 0.4496, 0.9197, 0.4197, 0.9496, 0.3833, 0.9717, 0.3418, 0.9854, 0.2968, 0.99, 0.25, 0.9854, 0.2032, 0.9717, 0.1582, 0.9496, 0.1167, 0.9197, 0.08029, 0.8833, 0.05045, 0.8418, 0.02827, 0.7968, 0.01461, 0.75, 0.01, 0.7032, 0.01461, 0.6582, 0.02827, 0.6167, 0.05045, 0.5803, 0.08029, 0.5504, 0.1167, 0.5283, 0.1582, 0.5146, 0.2032, 0.51, 0.25, 0.5146, 0.2968, 0.5283, 0.3418, 0.5504, 0.3833, 0.5803, 0.4197, 0.6167, 0.4496, 0.6582, 0.4717, 0.7032, 0.4854])
me_cylinder_008.use_remesh_fix_poles = True
me_cylinder_008.use_remesh_preserve_attributes = False
me_cylinder_008.update()
me_cylinder_009 = bpy.data.meshes.new('Cylinder.009')
me_cylinder_009.from_pydata([(0.0, 1.0, -1.0), (0.0, 1.0, 25.62), (0.1951, 0.9808, -1.0), (0.1951, 0.9808, 25.62), (0.3827, 0.9239, -1.0), (0.3827, 0.9239, 25.62), (0.5556, 0.8315, -1.0), (0.5556, 0.8315, 25.62), (0.7071, 0.7071, -1.0), (0.7071, 0.7071, 25.62), (0.8315, 0.5556, -1.0), (0.8315, 0.5556, 25.62), (0.9239, 0.3827, -1.0), (0.9239, 0.3827, 25.62), (0.9808, 0.1951, -1.0), (0.9808, 0.1951, 25.62), (1.0, -4.371e-08, -1.0), (1.0, -4.371e-08, 25.62), (0.9808, -0.1951, -1.0), (0.9808, -0.1951, 25.62), (0.9239, -0.3827, -1.0), (0.9239, -0.3827, 25.62), (0.8315, -0.5556, -1.0), (0.8315, -0.5556, 25.62), (0.7071, -0.7071, -1.0), (0.7071, -0.7071, 25.62), (0.5556, -0.8315, -1.0), (0.5556, -0.8315, 25.62), (0.3827, -0.9239, -1.0), (0.3827, -0.9239, 25.62), (0.1951, -0.9808, -1.0), (0.1951, -0.9808, 25.62), (-8.742e-08, -1.0, -1.0), (-8.742e-08, -1.0, 25.62), (-0.1951, -0.9808, -1.0), (-0.1951, -0.9808, 25.62), (-0.3827, -0.9239, -1.0), (-0.3827, -0.9239, 25.62), (-0.5556, -0.8315, -1.0), (-0.5556, -0.8315, 25.62), (-0.7071, -0.7071, -1.0), (-0.7071, -0.7071, 25.62), (-0.8315, -0.5556, -1.0), (-0.8315, -0.5556, 25.62), (-0.9239, -0.3827, -1.0), (-0.9239, -0.3827, 25.62), (-0.9808, -0.1951, -1.0), (-0.9808, -0.1951, 25.62), (-1.0, 1.192e-08, -1.0), (-1.0, 1.192e-08, 25.62), (-0.9808, 0.1951, -1.0), (-0.9808, 0.1951, 25.62), (-0.9239, 0.3827, -1.0), (-0.9239, 0.3827, 25.62), (-0.8315, 0.5556, -1.0), (-0.8315, 0.5556, 25.62), (-0.7071, 0.7071, -1.0), (-0.7071, 0.7071, 25.62), (-0.5556, 0.8315, -1.0), (-0.5556, 0.8315, 25.62), (-0.3827, 0.9239, -1.0), (-0.3827, 0.9239, 25.62), (-0.1951, 0.9808, -1.0), (-0.1951, 0.9808, 25.62)], [], [(0, 1, 3, 2), (2, 3, 5, 4), (4, 5, 7, 6), (6, 7, 9, 8), (8, 9, 11, 10), (10, 11, 13, 12), (12, 13, 15, 14), (14, 15, 17, 16), (16, 17, 19, 18), (18, 19, 21, 20), (20, 21, 23, 22), (22, 23, 25, 24), (24, 25, 27, 26), (26, 27, 29, 28), (28, 29, 31, 30), (30, 31, 33, 32), (32, 33, 35, 34), (34, 35, 37, 36), (36, 37, 39, 38), (38, 39, 41, 40), (40, 41, 43, 42), (42, 43, 45, 44), (44, 45, 47, 46), (46, 47, 49, 48), (48, 49, 51, 50), (50, 51, 53, 52), (52, 53, 55, 54), (54, 55, 57, 56), (56, 57, 59, 58), (58, 59, 61, 60), (3, 1, 63, 61, 59, 57, 55, 53, 51, 49, 47, 45, 43, 41, 39, 37, 35, 33, 31, 29, 27, 25, 23, 21, 19, 17, 15, 13, 11, 9, 7, 5), (60, 61, 63, 62), (62, 63, 1, 0), (0, 2, 4, 6, 8, 10, 12, 14, 16, 18, 20, 22, 24, 26, 28, 30, 32, 34, 36, 38, 40, 42, 44, 46, 48, 50, 52, 54, 56, 58, 60, 62)])
_uv = me_cylinder_009.uv_layers.new(name='UVMap')
_uv.uv.foreach_set('vector', [1.0, 0.5, 1.0, 1.0, 0.9688, 1.0, 0.9688, 0.5, 0.9688, 0.5, 0.9688, 1.0, 0.9375, 1.0, 0.9375, 0.5, 0.9375, 0.5, 0.9375, 1.0, 0.9062, 1.0, 0.9062, 0.5, 0.9062, 0.5, 0.9062, 1.0, 0.875, 1.0, 0.875, 0.5, 0.875, 0.5, 0.875, 1.0, 0.8438, 1.0, 0.8438, 0.5, 0.8438, 0.5, 0.8438, 1.0, 0.8125, 1.0, 0.8125, 0.5, 0.8125, 0.5, 0.8125, 1.0, 0.7812, 1.0, 0.7812, 0.5, 0.7812, 0.5, 0.7812, 1.0, 0.75, 1.0, 0.75, 0.5, 0.75, 0.5, 0.75, 1.0, 0.7188, 1.0, 0.7188, 0.5, 0.7188, 0.5, 0.7188, 1.0, 0.6875, 1.0, 0.6875, 0.5, 0.6875, 0.5, 0.6875, 1.0, 0.6562, 1.0, 0.6562, 0.5, 0.6562, 0.5, 0.6562, 1.0, 0.625, 1.0, 0.625, 0.5, 0.625, 0.5, 0.625, 1.0, 0.5938, 1.0, 0.5938, 0.5, 0.5938, 0.5, 0.5938, 1.0, 0.5625, 1.0, 0.5625, 0.5, 0.5625, 0.5, 0.5625, 1.0, 0.5312, 1.0, 0.5312, 0.5, 0.5312, 0.5, 0.5312, 1.0, 0.5, 1.0, 0.5, 0.5, 0.5, 0.5, 0.5, 1.0, 0.4688, 1.0, 0.4688, 0.5, 0.4688, 0.5, 0.4688, 1.0, 0.4375, 1.0, 0.4375, 0.5, 0.4375, 0.5, 0.4375, 1.0, 0.4062, 1.0, 0.4062, 0.5, 0.4062, 0.5, 0.4062, 1.0, 0.375, 1.0, 0.375, 0.5, 0.375, 0.5, 0.375, 1.0, 0.3438, 1.0, 0.3438, 0.5, 0.3438, 0.5, 0.3438, 1.0, 0.3125, 1.0, 0.3125, 0.5, 0.3125, 0.5, 0.3125, 1.0, 0.2812, 1.0, 0.2812, 0.5, 0.2812, 0.5, 0.2812, 1.0, 0.25, 1.0, 0.25, 0.5, 0.25, 0.5, 0.25, 1.0, 0.2188, 1.0, 0.2188, 0.5, 0.2188, 0.5, 0.2188, 1.0, 0.1875, 1.0, 0.1875, 0.5, 0.1875, 0.5, 0.1875, 1.0, 0.1562, 1.0, 0.1562, 0.5, 0.1562, 0.5, 0.1562, 1.0, 0.125, 1.0, 0.125, 0.5, 0.125, 0.5, 0.125, 1.0, 0.09375, 1.0, 0.09375, 0.5, 0.09375, 0.5, 0.09375, 1.0, 0.0625, 1.0, 0.0625, 0.5, 0.2968, 0.4854, 0.25, 0.49, 0.2032, 0.4854, 0.1582, 0.4717, 0.1167, 0.4496, 0.08029, 0.4197, 0.05045, 0.3833, 0.02827, 0.3418, 0.01461, 0.2968, 0.01, 0.25, 0.01461, 0.2032, 0.02827, 0.1582, 0.05045, 0.1167, 0.08029, 0.08029, 0.1167, 0.05045, 0.1582, 0.02827, 0.2032, 0.01461, 0.25, 0.01, 0.2968, 0.01461, 0.3418, 0.02827, 0.3833, 0.05045, 0.4197, 0.08029, 0.4496, 0.1167, 0.4717, 0.1582, 0.4854, 0.2032, 0.49, 0.25, 0.4854, 0.2968, 0.4717, 0.3418, 0.4496, 0.3833, 0.4197, 0.4197, 0.3833, 0.4496, 0.3418, 0.4717, 0.0625, 0.5, 0.0625, 1.0, 0.03125, 1.0, 0.03125, 0.5, 0.03125, 0.5, 0.03125, 1.0, 0.0, 1.0, 0.0, 0.5, 0.75, 0.49, 0.7968, 0.4854, 0.8418, 0.4717, 0.8833, 0.4496, 0.9197, 0.4197, 0.9496, 0.3833, 0.9717, 0.3418, 0.9854, 0.2968, 0.99, 0.25, 0.9854, 0.2032, 0.9717, 0.1582, 0.9496, 0.1167, 0.9197, 0.08029, 0.8833, 0.05045, 0.8418, 0.02827, 0.7968, 0.01461, 0.75, 0.01, 0.7032, 0.01461, 0.6582, 0.02827, 0.6167, 0.05045, 0.5803, 0.08029, 0.5504, 0.1167, 0.5283, 0.1582, 0.5146, 0.2032, 0.51, 0.25, 0.5146, 0.2968, 0.5283, 0.3418, 0.5504, 0.3833, 0.5803, 0.4197, 0.6167, 0.4496, 0.6582, 0.4717, 0.7032, 0.4854])
me_cylinder_009.use_remesh_fix_poles = True
me_cylinder_009.use_remesh_preserve_attributes = False
me_cylinder_009.update()
me_cylinder_010 = bpy.data.meshes.new('Cylinder.010')
me_cylinder_010.from_pydata([(0.0, 1.0, -1.0), (9.078e-08, 1.0, 9.698), (0.1951, 0.9808, -1.0), (0.1951, 0.9808, 9.698), (0.3827, 0.9239, -1.0), (0.3827, 0.9239, 9.698), (0.5556, 0.8315, -1.0), (0.5556, 0.8315, 9.698), (0.7071, 0.7071, -1.0), (0.7071, 0.7071, 9.698), (0.8315, 0.5556, -1.0), (0.8315, 0.5556, 9.698), (0.9239, 0.3827, -1.0), (0.9239, 0.3827, 9.698), (0.9808, 0.1951, -1.0), (0.9808, 0.1951, 9.698), (1.0, -4.371e-08, -1.0), (1.0, -1.345e-07, 9.698), (0.9808, -0.1951, -1.0), (0.9808, -0.1951, 9.698), (0.9239, -0.3827, -1.0), (0.9239, -0.3827, 9.698), (0.8315, -0.5556, -1.0), (0.8315, -0.5556, 9.698), (0.7071, -0.7071, -1.0), (0.7071, -0.7071, 9.698), (0.5556, -0.8315, -1.0), (0.5556, -0.8315, 9.698), (0.3827, -0.9239, -1.0), (0.3827, -0.9239, 9.698), (0.1951, -0.9808, -1.0), (0.1951, -0.9808, 9.698), (-8.742e-08, -1.0, -1.0), (3.354e-09, -1.0, 9.698), (-0.1951, -0.9808, -1.0), (-0.1951, -0.9808, 9.698), (-0.3827, -0.9239, -1.0), (-0.3827, -0.9239, 9.698), (-0.5556, -0.8315, -1.0), (-0.5556, -0.8315, 9.698), (-0.7071, -0.7071, -1.0), (-0.7071, -0.7071, 9.698), (-0.8315, -0.5556, -1.0), (-0.8315, -0.5556, 9.698), (-0.9239, -0.3827, -1.0), (-0.9239, -0.3827, 9.698), (-0.9808, -0.1951, -1.0), (-0.9808, -0.1951, 9.698), (-1.0, 1.192e-08, -1.0), (-1.0, -7.885e-08, 9.698), (-0.9808, 0.1951, -1.0), (-0.9808, 0.1951, 9.698), (-0.9239, 0.3827, -1.0), (-0.9239, 0.3827, 9.698), (-0.8315, 0.5556, -1.0), (-0.8315, 0.5556, 9.698), (-0.7071, 0.7071, -1.0), (-0.7071, 0.7071, 9.698), (-0.5556, 0.8315, -1.0), (-0.5556, 0.8315, 9.698), (-0.3827, 0.9239, -1.0), (-0.3827, 0.9239, 9.698), (-0.1951, 0.9808, -1.0), (-0.1951, 0.9808, 9.698)], [], [(0, 1, 3, 2), (2, 3, 5, 4), (4, 5, 7, 6), (6, 7, 9, 8), (8, 9, 11, 10), (10, 11, 13, 12), (12, 13, 15, 14), (14, 15, 17, 16), (16, 17, 19, 18), (18, 19, 21, 20), (20, 21, 23, 22), (22, 23, 25, 24), (24, 25, 27, 26), (26, 27, 29, 28), (28, 29, 31, 30), (30, 31, 33, 32), (32, 33, 35, 34), (34, 35, 37, 36), (36, 37, 39, 38), (38, 39, 41, 40), (40, 41, 43, 42), (42, 43, 45, 44), (44, 45, 47, 46), (46, 47, 49, 48), (48, 49, 51, 50), (50, 51, 53, 52), (52, 53, 55, 54), (54, 55, 57, 56), (56, 57, 59, 58), (58, 59, 61, 60), (3, 1, 63, 61, 59, 57, 55, 53, 51, 49, 47, 45, 43, 41, 39, 37, 35, 33, 31, 29, 27, 25, 23, 21, 19, 17, 15, 13, 11, 9, 7, 5), (60, 61, 63, 62), (62, 63, 1, 0), (0, 2, 4, 6, 8, 10, 12, 14, 16, 18, 20, 22, 24, 26, 28, 30, 32, 34, 36, 38, 40, 42, 44, 46, 48, 50, 52, 54, 56, 58, 60, 62)])
_uv = me_cylinder_010.uv_layers.new(name='UVMap')
_uv.uv.foreach_set('vector', [1.0, 0.5, 1.0, 1.0, 0.9688, 1.0, 0.9688, 0.5, 0.9688, 0.5, 0.9688, 1.0, 0.9375, 1.0, 0.9375, 0.5, 0.9375, 0.5, 0.9375, 1.0, 0.9062, 1.0, 0.9062, 0.5, 0.9062, 0.5, 0.9062, 1.0, 0.875, 1.0, 0.875, 0.5, 0.875, 0.5, 0.875, 1.0, 0.8438, 1.0, 0.8438, 0.5, 0.8438, 0.5, 0.8438, 1.0, 0.8125, 1.0, 0.8125, 0.5, 0.8125, 0.5, 0.8125, 1.0, 0.7812, 1.0, 0.7812, 0.5, 0.7812, 0.5, 0.7812, 1.0, 0.75, 1.0, 0.75, 0.5, 0.75, 0.5, 0.75, 1.0, 0.7188, 1.0, 0.7188, 0.5, 0.7188, 0.5, 0.7188, 1.0, 0.6875, 1.0, 0.6875, 0.5, 0.6875, 0.5, 0.6875, 1.0, 0.6562, 1.0, 0.6562, 0.5, 0.6562, 0.5, 0.6562, 1.0, 0.625, 1.0, 0.625, 0.5, 0.625, 0.5, 0.625, 1.0, 0.5938, 1.0, 0.5938, 0.5, 0.5938, 0.5, 0.5938, 1.0, 0.5625, 1.0, 0.5625, 0.5, 0.5625, 0.5, 0.5625, 1.0, 0.5312, 1.0, 0.5312, 0.5, 0.5312, 0.5, 0.5312, 1.0, 0.5, 1.0, 0.5, 0.5, 0.5, 0.5, 0.5, 1.0, 0.4688, 1.0, 0.4688, 0.5, 0.4688, 0.5, 0.4688, 1.0, 0.4375, 1.0, 0.4375, 0.5, 0.4375, 0.5, 0.4375, 1.0, 0.4062, 1.0, 0.4062, 0.5, 0.4062, 0.5, 0.4062, 1.0, 0.375, 1.0, 0.375, 0.5, 0.375, 0.5, 0.375, 1.0, 0.3438, 1.0, 0.3438, 0.5, 0.3438, 0.5, 0.3438, 1.0, 0.3125, 1.0, 0.3125, 0.5, 0.3125, 0.5, 0.3125, 1.0, 0.2812, 1.0, 0.2812, 0.5, 0.2812, 0.5, 0.2812, 1.0, 0.25, 1.0, 0.25, 0.5, 0.25, 0.5, 0.25, 1.0, 0.2188, 1.0, 0.2188, 0.5, 0.2188, 0.5, 0.2188, 1.0, 0.1875, 1.0, 0.1875, 0.5, 0.1875, 0.5, 0.1875, 1.0, 0.1562, 1.0, 0.1562, 0.5, 0.1562, 0.5, 0.1562, 1.0, 0.125, 1.0, 0.125, 0.5, 0.125, 0.5, 0.125, 1.0, 0.09375, 1.0, 0.09375, 0.5, 0.09375, 0.5, 0.09375, 1.0, 0.0625, 1.0, 0.0625, 0.5, 0.2968, 0.4854, 0.25, 0.49, 0.2032, 0.4854, 0.1582, 0.4717, 0.1167, 0.4496, 0.08029, 0.4197, 0.05045, 0.3833, 0.02827, 0.3418, 0.01461, 0.2968, 0.01, 0.25, 0.01461, 0.2032, 0.02827, 0.1582, 0.05045, 0.1167, 0.08029, 0.08029, 0.1167, 0.05045, 0.1582, 0.02827, 0.2032, 0.01461, 0.25, 0.01, 0.2968, 0.01461, 0.3418, 0.02827, 0.3833, 0.05045, 0.4197, 0.08029, 0.4496, 0.1167, 0.4717, 0.1582, 0.4854, 0.2032, 0.49, 0.25, 0.4854, 0.2968, 0.4717, 0.3418, 0.4496, 0.3833, 0.4197, 0.4197, 0.3833, 0.4496, 0.3418, 0.4717, 0.0625, 0.5, 0.0625, 1.0, 0.03125, 1.0, 0.03125, 0.5, 0.03125, 0.5, 0.03125, 1.0, 0.0, 1.0, 0.0, 0.5, 0.75, 0.49, 0.7968, 0.4854, 0.8418, 0.4717, 0.8833, 0.4496, 0.9197, 0.4197, 0.9496, 0.3833, 0.9717, 0.3418, 0.9854, 0.2968, 0.99, 0.25, 0.9854, 0.2032, 0.9717, 0.1582, 0.9496, 0.1167, 0.9197, 0.08029, 0.8833, 0.05045, 0.8418, 0.02827, 0.7968, 0.01461, 0.75, 0.01, 0.7032, 0.01461, 0.6582, 0.02827, 0.6167, 0.05045, 0.5803, 0.08029, 0.5504, 0.1167, 0.5283, 0.1582, 0.5146, 0.2032, 0.51, 0.25, 0.5146, 0.2968, 0.5283, 0.3418, 0.5504, 0.3833, 0.5803, 0.4197, 0.6167, 0.4496, 0.6582, 0.4717, 0.7032, 0.4854])
me_cylinder_010.use_remesh_fix_poles = True
me_cylinder_010.use_remesh_preserve_attributes = False
me_cylinder_010.update()
me_cylinder_011 = bpy.data.meshes.new('Cylinder.011')
me_cylinder_011.from_pydata([(0.0, 1.0, -1.0), (0.0, 1.0, 20.49), (0.1951, 0.9808, -1.0), (0.1951, 0.9808, 20.49), (0.3827, 0.9239, -1.0), (0.3827, 0.9239, 20.49), (0.5556, 0.8315, -1.0), (0.5556, 0.8315, 20.49), (0.7071, 0.7071, -1.0), (0.7071, 0.7071, 20.49), (0.8315, 0.5556, -1.0), (0.8315, 0.5556, 20.49), (0.9239, 0.3827, -1.0), (0.9239, 0.3827, 20.49), (0.9808, 0.1951, -1.0), (0.9808, 0.1951, 20.49), (1.0, -4.371e-08, -1.0), (1.0, -4.371e-08, 20.49), (0.9808, -0.1951, -1.0), (0.9808, -0.1951, 20.49), (0.9239, -0.3827, -1.0), (0.9239, -0.3827, 20.49), (0.8315, -0.5556, -1.0), (0.8315, -0.5556, 20.49), (0.7071, -0.7071, -1.0), (0.7071, -0.7071, 20.49), (0.5556, -0.8315, -1.0), (0.5556, -0.8315, 20.49), (0.3827, -0.9239, -1.0), (0.3827, -0.9239, 20.49), (0.1951, -0.9808, -1.0), (0.1951, -0.9808, 20.49), (-8.742e-08, -1.0, -1.0), (-8.742e-08, -1.0, 20.49), (-0.1951, -0.9808, -1.0), (-0.1951, -0.9808, 20.49), (-0.3827, -0.9239, -1.0), (-0.3827, -0.9239, 20.49), (-0.5556, -0.8315, -1.0), (-0.5556, -0.8315, 20.49), (-0.7071, -0.7071, -1.0), (-0.7071, -0.7071, 20.49), (-0.8315, -0.5556, -1.0), (-0.8315, -0.5556, 20.49), (-0.9239, -0.3827, -1.0), (-0.9239, -0.3827, 20.49), (-0.9808, -0.1951, -1.0), (-0.9808, -0.1951, 20.49), (-1.0, 1.192e-08, -1.0), (-1.0, 1.192e-08, 20.49), (-0.9808, 0.1951, -1.0), (-0.9808, 0.1951, 20.49), (-0.9239, 0.3827, -1.0), (-0.9239, 0.3827, 20.49), (-0.8315, 0.5556, -1.0), (-0.8315, 0.5556, 20.49), (-0.7071, 0.7071, -1.0), (-0.7071, 0.7071, 20.49), (-0.5556, 0.8315, -1.0), (-0.5556, 0.8315, 20.49), (-0.3827, 0.9239, -1.0), (-0.3827, 0.9239, 20.49), (-0.1951, 0.9808, -1.0), (-0.1951, 0.9808, 20.49)], [], [(0, 1, 3, 2), (2, 3, 5, 4), (4, 5, 7, 6), (6, 7, 9, 8), (8, 9, 11, 10), (10, 11, 13, 12), (12, 13, 15, 14), (14, 15, 17, 16), (16, 17, 19, 18), (18, 19, 21, 20), (20, 21, 23, 22), (22, 23, 25, 24), (24, 25, 27, 26), (26, 27, 29, 28), (28, 29, 31, 30), (30, 31, 33, 32), (32, 33, 35, 34), (34, 35, 37, 36), (36, 37, 39, 38), (38, 39, 41, 40), (40, 41, 43, 42), (42, 43, 45, 44), (44, 45, 47, 46), (46, 47, 49, 48), (48, 49, 51, 50), (50, 51, 53, 52), (52, 53, 55, 54), (54, 55, 57, 56), (56, 57, 59, 58), (58, 59, 61, 60), (3, 1, 63, 61, 59, 57, 55, 53, 51, 49, 47, 45, 43, 41, 39, 37, 35, 33, 31, 29, 27, 25, 23, 21, 19, 17, 15, 13, 11, 9, 7, 5), (60, 61, 63, 62), (62, 63, 1, 0), (0, 2, 4, 6, 8, 10, 12, 14, 16, 18, 20, 22, 24, 26, 28, 30, 32, 34, 36, 38, 40, 42, 44, 46, 48, 50, 52, 54, 56, 58, 60, 62)])
_uv = me_cylinder_011.uv_layers.new(name='UVMap')
_uv.uv.foreach_set('vector', [1.0, 0.5, 1.0, 1.0, 0.9688, 1.0, 0.9688, 0.5, 0.9688, 0.5, 0.9688, 1.0, 0.9375, 1.0, 0.9375, 0.5, 0.9375, 0.5, 0.9375, 1.0, 0.9062, 1.0, 0.9062, 0.5, 0.9062, 0.5, 0.9062, 1.0, 0.875, 1.0, 0.875, 0.5, 0.875, 0.5, 0.875, 1.0, 0.8438, 1.0, 0.8438, 0.5, 0.8438, 0.5, 0.8438, 1.0, 0.8125, 1.0, 0.8125, 0.5, 0.8125, 0.5, 0.8125, 1.0, 0.7812, 1.0, 0.7812, 0.5, 0.7812, 0.5, 0.7812, 1.0, 0.75, 1.0, 0.75, 0.5, 0.75, 0.5, 0.75, 1.0, 0.7188, 1.0, 0.7188, 0.5, 0.7188, 0.5, 0.7188, 1.0, 0.6875, 1.0, 0.6875, 0.5, 0.6875, 0.5, 0.6875, 1.0, 0.6562, 1.0, 0.6562, 0.5, 0.6562, 0.5, 0.6562, 1.0, 0.625, 1.0, 0.625, 0.5, 0.625, 0.5, 0.625, 1.0, 0.5938, 1.0, 0.5938, 0.5, 0.5938, 0.5, 0.5938, 1.0, 0.5625, 1.0, 0.5625, 0.5, 0.5625, 0.5, 0.5625, 1.0, 0.5312, 1.0, 0.5312, 0.5, 0.5312, 0.5, 0.5312, 1.0, 0.5, 1.0, 0.5, 0.5, 0.5, 0.5, 0.5, 1.0, 0.4688, 1.0, 0.4688, 0.5, 0.4688, 0.5, 0.4688, 1.0, 0.4375, 1.0, 0.4375, 0.5, 0.4375, 0.5, 0.4375, 1.0, 0.4062, 1.0, 0.4062, 0.5, 0.4062, 0.5, 0.4062, 1.0, 0.375, 1.0, 0.375, 0.5, 0.375, 0.5, 0.375, 1.0, 0.3438, 1.0, 0.3438, 0.5, 0.3438, 0.5, 0.3438, 1.0, 0.3125, 1.0, 0.3125, 0.5, 0.3125, 0.5, 0.3125, 1.0, 0.2812, 1.0, 0.2812, 0.5, 0.2812, 0.5, 0.2812, 1.0, 0.25, 1.0, 0.25, 0.5, 0.25, 0.5, 0.25, 1.0, 0.2188, 1.0, 0.2188, 0.5, 0.2188, 0.5, 0.2188, 1.0, 0.1875, 1.0, 0.1875, 0.5, 0.1875, 0.5, 0.1875, 1.0, 0.1562, 1.0, 0.1562, 0.5, 0.1562, 0.5, 0.1562, 1.0, 0.125, 1.0, 0.125, 0.5, 0.125, 0.5, 0.125, 1.0, 0.09375, 1.0, 0.09375, 0.5, 0.09375, 0.5, 0.09375, 1.0, 0.0625, 1.0, 0.0625, 0.5, 0.2968, 0.4854, 0.25, 0.49, 0.2032, 0.4854, 0.1582, 0.4717, 0.1167, 0.4496, 0.08029, 0.4197, 0.05045, 0.3833, 0.02827, 0.3418, 0.01461, 0.2968, 0.01, 0.25, 0.01461, 0.2032, 0.02827, 0.1582, 0.05045, 0.1167, 0.08029, 0.08029, 0.1167, 0.05045, 0.1582, 0.02827, 0.2032, 0.01461, 0.25, 0.01, 0.2968, 0.01461, 0.3418, 0.02827, 0.3833, 0.05045, 0.4197, 0.08029, 0.4496, 0.1167, 0.4717, 0.1582, 0.4854, 0.2032, 0.49, 0.25, 0.4854, 0.2968, 0.4717, 0.3418, 0.4496, 0.3833, 0.4197, 0.4197, 0.3833, 0.4496, 0.3418, 0.4717, 0.0625, 0.5, 0.0625, 1.0, 0.03125, 1.0, 0.03125, 0.5, 0.03125, 0.5, 0.03125, 1.0, 0.0, 1.0, 0.0, 0.5, 0.75, 0.49, 0.7968, 0.4854, 0.8418, 0.4717, 0.8833, 0.4496, 0.9197, 0.4197, 0.9496, 0.3833, 0.9717, 0.3418, 0.9854, 0.2968, 0.99, 0.25, 0.9854, 0.2032, 0.9717, 0.1582, 0.9496, 0.1167, 0.9197, 0.08029, 0.8833, 0.05045, 0.8418, 0.02827, 0.7968, 0.01461, 0.75, 0.01, 0.7032, 0.01461, 0.6582, 0.02827, 0.6167, 0.05045, 0.5803, 0.08029, 0.5504, 0.1167, 0.5283, 0.1582, 0.5146, 0.2032, 0.51, 0.25, 0.5146, 0.2968, 0.5283, 0.3418, 0.5504, 0.3833, 0.5803, 0.4197, 0.6167, 0.4496, 0.6582, 0.4717, 0.7032, 0.4854])
me_cylinder_011.use_remesh_fix_poles = True
me_cylinder_011.use_remesh_preserve_attributes = False
me_cylinder_011.update()
me_cylinder_006 = bpy.data.meshes.new('Cylinder.006')
me_cylinder_006.from_pydata([(0.0, 1.0, -1.0), (-1.343e-06, 1.0, 65.47), (0.1951, 0.9808, -1.0), (0.1951, 0.9808, 65.47), (0.3827, 0.9239, -1.0), (0.3827, 0.9239, 65.47), (0.5556, 0.8315, -1.0), (0.5556, 0.8315, 65.47), (0.7071, 0.7071, -1.0), (0.7071, 0.7071, 65.47), (0.8315, 0.5556, -1.0), (0.8315, 0.5556, 65.47), (0.9239, 0.3827, -1.0), (0.9239, 0.3827, 65.47), (0.9808, 0.1951, -1.0), (0.9808, 0.1951, 65.47), (1.0, -4.371e-08, -1.0), (1.0, -4.371e-08, 65.47), (0.9808, -0.1951, -1.0), (0.9808, -0.1951, 65.47), (0.9239, -0.3827, -1.0), (0.9239, -0.3827, 65.47), (0.8315, -0.5556, -1.0), (0.8315, -0.5556, 65.47), (0.7071, -0.7071, -1.0), (0.7071, -0.7071, 65.47), (0.5556, -0.8315, -1.0), (0.5556, -0.8315, 65.47), (0.3827, -0.9239, -1.0), (0.3827, -0.9239, 65.47), (0.1951, -0.9808, -1.0), (0.1951, -0.9808, 65.47), (-8.742e-08, -1.0, -1.0), (-1.431e-06, -1.0, 65.47), (-0.1951, -0.9808, -1.0), (-0.1951, -0.9808, 65.47), (-0.3827, -0.9239, -1.0), (-0.3827, -0.9239, 65.47), (-0.5556, -0.8315, -1.0), (-0.5556, -0.8315, 65.47), (-0.7071, -0.7071, -1.0), (-0.7071, -0.7071, 65.47), (-0.8315, -0.5556, -1.0), (-0.8315, -0.5556, 65.47), (-0.9239, -0.3827, -1.0), (-0.9239, -0.3827, 65.47), (-0.9808, -0.1951, -1.0), (-0.9808, -0.1951, 65.47), (-1.0, 1.192e-08, -1.0), (-1.0, 1.192e-08, 65.47), (-0.9808, 0.1951, -1.0), (-0.9808, 0.1951, 65.47), (-0.9239, 0.3827, -1.0), (-0.9239, 0.3827, 65.47), (-0.8315, 0.5556, -1.0), (-0.8315, 0.5556, 65.47), (-0.7071, 0.7071, -1.0), (-0.7071, 0.7071, 65.47), (-0.5556, 0.8315, -1.0), (-0.5556, 0.8315, 65.47), (-0.3827, 0.9239, -1.0), (-0.3827, 0.9239, 65.47), (-0.1951, 0.9808, -1.0), (-0.1951, 0.9808, 65.47)], [], [(0, 1, 3, 2), (2, 3, 5, 4), (4, 5, 7, 6), (6, 7, 9, 8), (8, 9, 11, 10), (10, 11, 13, 12), (12, 13, 15, 14), (14, 15, 17, 16), (16, 17, 19, 18), (18, 19, 21, 20), (20, 21, 23, 22), (22, 23, 25, 24), (24, 25, 27, 26), (26, 27, 29, 28), (28, 29, 31, 30), (30, 31, 33, 32), (32, 33, 35, 34), (34, 35, 37, 36), (36, 37, 39, 38), (38, 39, 41, 40), (40, 41, 43, 42), (42, 43, 45, 44), (44, 45, 47, 46), (46, 47, 49, 48), (48, 49, 51, 50), (50, 51, 53, 52), (52, 53, 55, 54), (54, 55, 57, 56), (56, 57, 59, 58), (58, 59, 61, 60), (3, 1, 63, 61, 59, 57, 55, 53, 51, 49, 47, 45, 43, 41, 39, 37, 35, 33, 31, 29, 27, 25, 23, 21, 19, 17, 15, 13, 11, 9, 7, 5), (60, 61, 63, 62), (62, 63, 1, 0), (0, 2, 4, 6, 8, 10, 12, 14, 16, 18, 20, 22, 24, 26, 28, 30, 32, 34, 36, 38, 40, 42, 44, 46, 48, 50, 52, 54, 56, 58, 60, 62)])
_uv = me_cylinder_006.uv_layers.new(name='UVMap')
_uv.uv.foreach_set('vector', [1.0, 0.5, 1.0, 1.0, 0.9688, 1.0, 0.9688, 0.5, 0.9688, 0.5, 0.9688, 1.0, 0.9375, 1.0, 0.9375, 0.5, 0.9375, 0.5, 0.9375, 1.0, 0.9062, 1.0, 0.9062, 0.5, 0.9062, 0.5, 0.9062, 1.0, 0.875, 1.0, 0.875, 0.5, 0.875, 0.5, 0.875, 1.0, 0.8438, 1.0, 0.8438, 0.5, 0.8438, 0.5, 0.8438, 1.0, 0.8125, 1.0, 0.8125, 0.5, 0.8125, 0.5, 0.8125, 1.0, 0.7812, 1.0, 0.7812, 0.5, 0.7812, 0.5, 0.7812, 1.0, 0.75, 1.0, 0.75, 0.5, 0.75, 0.5, 0.75, 1.0, 0.7188, 1.0, 0.7188, 0.5, 0.7188, 0.5, 0.7188, 1.0, 0.6875, 1.0, 0.6875, 0.5, 0.6875, 0.5, 0.6875, 1.0, 0.6562, 1.0, 0.6562, 0.5, 0.6562, 0.5, 0.6562, 1.0, 0.625, 1.0, 0.625, 0.5, 0.625, 0.5, 0.625, 1.0, 0.5938, 1.0, 0.5938, 0.5, 0.5938, 0.5, 0.5938, 1.0, 0.5625, 1.0, 0.5625, 0.5, 0.5625, 0.5, 0.5625, 1.0, 0.5312, 1.0, 0.5312, 0.5, 0.5312, 0.5, 0.5312, 1.0, 0.5, 1.0, 0.5, 0.5, 0.5, 0.5, 0.5, 1.0, 0.4688, 1.0, 0.4688, 0.5, 0.4688, 0.5, 0.4688, 1.0, 0.4375, 1.0, 0.4375, 0.5, 0.4375, 0.5, 0.4375, 1.0, 0.4062, 1.0, 0.4062, 0.5, 0.4062, 0.5, 0.4062, 1.0, 0.375, 1.0, 0.375, 0.5, 0.375, 0.5, 0.375, 1.0, 0.3438, 1.0, 0.3438, 0.5, 0.3438, 0.5, 0.3438, 1.0, 0.3125, 1.0, 0.3125, 0.5, 0.3125, 0.5, 0.3125, 1.0, 0.2812, 1.0, 0.2812, 0.5, 0.2812, 0.5, 0.2812, 1.0, 0.25, 1.0, 0.25, 0.5, 0.25, 0.5, 0.25, 1.0, 0.2188, 1.0, 0.2188, 0.5, 0.2188, 0.5, 0.2188, 1.0, 0.1875, 1.0, 0.1875, 0.5, 0.1875, 0.5, 0.1875, 1.0, 0.1562, 1.0, 0.1562, 0.5, 0.1562, 0.5, 0.1562, 1.0, 0.125, 1.0, 0.125, 0.5, 0.125, 0.5, 0.125, 1.0, 0.09375, 1.0, 0.09375, 0.5, 0.09375, 0.5, 0.09375, 1.0, 0.0625, 1.0, 0.0625, 0.5, 0.2968, 0.4854, 0.25, 0.49, 0.2032, 0.4854, 0.1582, 0.4717, 0.1167, 0.4496, 0.08029, 0.4197, 0.05045, 0.3833, 0.02827, 0.3418, 0.01461, 0.2968, 0.01, 0.25, 0.01461, 0.2032, 0.02827, 0.1582, 0.05045, 0.1167, 0.08029, 0.08029, 0.1167, 0.05045, 0.1582, 0.02827, 0.2032, 0.01461, 0.25, 0.01, 0.2968, 0.01461, 0.3418, 0.02827, 0.3833, 0.05045, 0.4197, 0.08029, 0.4496, 0.1167, 0.4717, 0.1582, 0.4854, 0.2032, 0.49, 0.25, 0.4854, 0.2968, 0.4717, 0.3418, 0.4496, 0.3833, 0.4197, 0.4197, 0.3833, 0.4496, 0.3418, 0.4717, 0.0625, 0.5, 0.0625, 1.0, 0.03125, 1.0, 0.03125, 0.5, 0.03125, 0.5, 0.03125, 1.0, 0.0, 1.0, 0.0, 0.5, 0.75, 0.49, 0.7968, 0.4854, 0.8418, 0.4717, 0.8833, 0.4496, 0.9197, 0.4197, 0.9496, 0.3833, 0.9717, 0.3418, 0.9854, 0.2968, 0.99, 0.25, 0.9854, 0.2032, 0.9717, 0.1582, 0.9496, 0.1167, 0.9197, 0.08029, 0.8833, 0.05045, 0.8418, 0.02827, 0.7968, 0.01461, 0.75, 0.01, 0.7032, 0.01461, 0.6582, 0.02827, 0.6167, 0.05045, 0.5803, 0.08029, 0.5504, 0.1167, 0.5283, 0.1582, 0.5146, 0.2032, 0.51, 0.25, 0.5146, 0.2968, 0.5283, 0.3418, 0.5504, 0.3833, 0.5803, 0.4197, 0.6167, 0.4496, 0.6582, 0.4717, 0.7032, 0.4854])
me_cylinder_006.use_remesh_fix_poles = True
me_cylinder_006.use_remesh_preserve_attributes = False
me_cylinder_006.update()
me_cylinder_012 = bpy.data.meshes.new('Cylinder.012')
me_cylinder_012.from_pydata([(0.0, 1.0, -1.0), (-1.343e-06, 1.0, 65.47), (0.1951, 0.9808, -1.0), (0.1951, 0.9808, 65.47), (0.3827, 0.9239, -1.0), (0.3827, 0.9239, 65.47), (0.5556, 0.8315, -1.0), (0.5556, 0.8315, 65.47), (0.7071, 0.7071, -1.0), (0.7071, 0.7071, 65.47), (0.8315, 0.5556, -1.0), (0.8315, 0.5556, 65.47), (0.9239, 0.3827, -1.0), (0.9239, 0.3827, 65.47), (0.9808, 0.1951, -1.0), (0.9808, 0.1951, 65.47), (1.0, -4.371e-08, -1.0), (1.0, -4.371e-08, 65.47), (0.9808, -0.1951, -1.0), (0.9808, -0.1951, 65.47), (0.9239, -0.3827, -1.0), (0.9239, -0.3827, 65.47), (0.8315, -0.5556, -1.0), (0.8315, -0.5556, 65.47), (0.7071, -0.7071, -1.0), (0.7071, -0.7071, 65.47), (0.5556, -0.8315, -1.0), (0.5556, -0.8315, 65.47), (0.3827, -0.9239, -1.0), (0.3827, -0.9239, 65.47), (0.1951, -0.9808, -1.0), (0.1951, -0.9808, 65.47), (-8.742e-08, -1.0, -1.0), (-1.431e-06, -1.0, 65.47), (-0.1951, -0.9808, -1.0), (-0.1951, -0.9808, 65.47), (-0.3827, -0.9239, -1.0), (-0.3827, -0.9239, 65.47), (-0.5556, -0.8315, -1.0), (-0.5556, -0.8315, 65.47), (-0.7071, -0.7071, -1.0), (-0.7071, -0.7071, 65.47), (-0.8315, -0.5556, -1.0), (-0.8315, -0.5556, 65.47), (-0.9239, -0.3827, -1.0), (-0.9239, -0.3827, 65.47), (-0.9808, -0.1951, -1.0), (-0.9808, -0.1951, 65.47), (-1.0, 1.192e-08, -1.0), (-1.0, 1.192e-08, 65.47), (-0.9808, 0.1951, -1.0), (-0.9808, 0.1951, 65.47), (-0.9239, 0.3827, -1.0), (-0.9239, 0.3827, 65.47), (-0.8315, 0.5556, -1.0), (-0.8315, 0.5556, 65.47), (-0.7071, 0.7071, -1.0), (-0.7071, 0.7071, 65.47), (-0.5556, 0.8315, -1.0), (-0.5556, 0.8315, 65.47), (-0.3827, 0.9239, -1.0), (-0.3827, 0.9239, 65.47), (-0.1951, 0.9808, -1.0), (-0.1951, 0.9808, 65.47)], [], [(0, 1, 3, 2), (2, 3, 5, 4), (4, 5, 7, 6), (6, 7, 9, 8), (8, 9, 11, 10), (10, 11, 13, 12), (12, 13, 15, 14), (14, 15, 17, 16), (16, 17, 19, 18), (18, 19, 21, 20), (20, 21, 23, 22), (22, 23, 25, 24), (24, 25, 27, 26), (26, 27, 29, 28), (28, 29, 31, 30), (30, 31, 33, 32), (32, 33, 35, 34), (34, 35, 37, 36), (36, 37, 39, 38), (38, 39, 41, 40), (40, 41, 43, 42), (42, 43, 45, 44), (44, 45, 47, 46), (46, 47, 49, 48), (48, 49, 51, 50), (50, 51, 53, 52), (52, 53, 55, 54), (54, 55, 57, 56), (56, 57, 59, 58), (58, 59, 61, 60), (3, 1, 63, 61, 59, 57, 55, 53, 51, 49, 47, 45, 43, 41, 39, 37, 35, 33, 31, 29, 27, 25, 23, 21, 19, 17, 15, 13, 11, 9, 7, 5), (60, 61, 63, 62), (62, 63, 1, 0), (0, 2, 4, 6, 8, 10, 12, 14, 16, 18, 20, 22, 24, 26, 28, 30, 32, 34, 36, 38, 40, 42, 44, 46, 48, 50, 52, 54, 56, 58, 60, 62)])
_uv = me_cylinder_012.uv_layers.new(name='UVMap')
_uv.uv.foreach_set('vector', [1.0, 0.5, 1.0, 1.0, 0.9688, 1.0, 0.9688, 0.5, 0.9688, 0.5, 0.9688, 1.0, 0.9375, 1.0, 0.9375, 0.5, 0.9375, 0.5, 0.9375, 1.0, 0.9062, 1.0, 0.9062, 0.5, 0.9062, 0.5, 0.9062, 1.0, 0.875, 1.0, 0.875, 0.5, 0.875, 0.5, 0.875, 1.0, 0.8438, 1.0, 0.8438, 0.5, 0.8438, 0.5, 0.8438, 1.0, 0.8125, 1.0, 0.8125, 0.5, 0.8125, 0.5, 0.8125, 1.0, 0.7812, 1.0, 0.7812, 0.5, 0.7812, 0.5, 0.7812, 1.0, 0.75, 1.0, 0.75, 0.5, 0.75, 0.5, 0.75, 1.0, 0.7188, 1.0, 0.7188, 0.5, 0.7188, 0.5, 0.7188, 1.0, 0.6875, 1.0, 0.6875, 0.5, 0.6875, 0.5, 0.6875, 1.0, 0.6562, 1.0, 0.6562, 0.5, 0.6562, 0.5, 0.6562, 1.0, 0.625, 1.0, 0.625, 0.5, 0.625, 0.5, 0.625, 1.0, 0.5938, 1.0, 0.5938, 0.5, 0.5938, 0.5, 0.5938, 1.0, 0.5625, 1.0, 0.5625, 0.5, 0.5625, 0.5, 0.5625, 1.0, 0.5312, 1.0, 0.5312, 0.5, 0.5312, 0.5, 0.5312, 1.0, 0.5, 1.0, 0.5, 0.5, 0.5, 0.5, 0.5, 1.0, 0.4688, 1.0, 0.4688, 0.5, 0.4688, 0.5, 0.4688, 1.0, 0.4375, 1.0, 0.4375, 0.5, 0.4375, 0.5, 0.4375, 1.0, 0.4062, 1.0, 0.4062, 0.5, 0.4062, 0.5, 0.4062, 1.0, 0.375, 1.0, 0.375, 0.5, 0.375, 0.5, 0.375, 1.0, 0.3438, 1.0, 0.3438, 0.5, 0.3438, 0.5, 0.3438, 1.0, 0.3125, 1.0, 0.3125, 0.5, 0.3125, 0.5, 0.3125, 1.0, 0.2812, 1.0, 0.2812, 0.5, 0.2812, 0.5, 0.2812, 1.0, 0.25, 1.0, 0.25, 0.5, 0.25, 0.5, 0.25, 1.0, 0.2188, 1.0, 0.2188, 0.5, 0.2188, 0.5, 0.2188, 1.0, 0.1875, 1.0, 0.1875, 0.5, 0.1875, 0.5, 0.1875, 1.0, 0.1562, 1.0, 0.1562, 0.5, 0.1562, 0.5, 0.1562, 1.0, 0.125, 1.0, 0.125, 0.5, 0.125, 0.5, 0.125, 1.0, 0.09375, 1.0, 0.09375, 0.5, 0.09375, 0.5, 0.09375, 1.0, 0.0625, 1.0, 0.0625, 0.5, 0.2968, 0.4854, 0.25, 0.49, 0.2032, 0.4854, 0.1582, 0.4717, 0.1167, 0.4496, 0.08029, 0.4197, 0.05045, 0.3833, 0.02827, 0.3418, 0.01461, 0.2968, 0.01, 0.25, 0.01461, 0.2032, 0.02827, 0.1582, 0.05045, 0.1167, 0.08029, 0.08029, 0.1167, 0.05045, 0.1582, 0.02827, 0.2032, 0.01461, 0.25, 0.01, 0.2968, 0.01461, 0.3418, 0.02827, 0.3833, 0.05045, 0.4197, 0.08029, 0.4496, 0.1167, 0.4717, 0.1582, 0.4854, 0.2032, 0.49, 0.25, 0.4854, 0.2968, 0.4717, 0.3418, 0.4496, 0.3833, 0.4197, 0.4197, 0.3833, 0.4496, 0.3418, 0.4717, 0.0625, 0.5, 0.0625, 1.0, 0.03125, 1.0, 0.03125, 0.5, 0.03125, 0.5, 0.03125, 1.0, 0.0, 1.0, 0.0, 0.5, 0.75, 0.49, 0.7968, 0.4854, 0.8418, 0.4717, 0.8833, 0.4496, 0.9197, 0.4197, 0.9496, 0.3833, 0.9717, 0.3418, 0.9854, 0.2968, 0.99, 0.25, 0.9854, 0.2032, 0.9717, 0.1582, 0.9496, 0.1167, 0.9197, 0.08029, 0.8833, 0.05045, 0.8418, 0.02827, 0.7968, 0.01461, 0.75, 0.01, 0.7032, 0.01461, 0.6582, 0.02827, 0.6167, 0.05045, 0.5803, 0.08029, 0.5504, 0.1167, 0.5283, 0.1582, 0.5146, 0.2032, 0.51, 0.25, 0.5146, 0.2968, 0.5283, 0.3418, 0.5504, 0.3833, 0.5803, 0.4197, 0.6167, 0.4496, 0.6582, 0.4717, 0.7032, 0.4854])
me_cylinder_012.use_remesh_fix_poles = True
me_cylinder_012.use_remesh_preserve_attributes = False
me_cylinder_012.update()
me_cylinder_013 = bpy.data.meshes.new('Cylinder.013')
me_cylinder_013.from_pydata([(0.0, 1.0, -1.0), (9.078e-08, 1.0, 9.698), (0.1951, 0.9808, -1.0), (0.1951, 0.9808, 9.698), (0.3827, 0.9239, -1.0), (0.3827, 0.9239, 9.698), (0.5556, 0.8315, -1.0), (0.5556, 0.8315, 9.698), (0.7071, 0.7071, -1.0), (0.7071, 0.7071, 9.698), (0.8315, 0.5556, -1.0), (0.8315, 0.5556, 9.698), (0.9239, 0.3827, -1.0), (0.9239, 0.3827, 9.698), (0.9808, 0.1951, -1.0), (0.9808, 0.1951, 9.698), (1.0, -4.371e-08, -1.0), (1.0, -1.345e-07, 9.698), (0.9808, -0.1951, -1.0), (0.9808, -0.1951, 9.698), (0.9239, -0.3827, -1.0), (0.9239, -0.3827, 9.698), (0.8315, -0.5556, -1.0), (0.8315, -0.5556, 9.698), (0.7071, -0.7071, -1.0), (0.7071, -0.7071, 9.698), (0.5556, -0.8315, -1.0), (0.5556, -0.8315, 9.698), (0.3827, -0.9239, -1.0), (0.3827, -0.9239, 9.698), (0.1951, -0.9808, -1.0), (0.1951, -0.9808, 9.698), (-8.742e-08, -1.0, -1.0), (3.354e-09, -1.0, 9.698), (-0.1951, -0.9808, -1.0), (-0.1951, -0.9808, 9.698), (-0.3827, -0.9239, -1.0), (-0.3827, -0.9239, 9.698), (-0.5556, -0.8315, -1.0), (-0.5556, -0.8315, 9.698), (-0.7071, -0.7071, -1.0), (-0.7071, -0.7071, 9.698), (-0.8315, -0.5556, -1.0), (-0.8315, -0.5556, 9.698), (-0.9239, -0.3827, -1.0), (-0.9239, -0.3827, 9.698), (-0.9808, -0.1951, -1.0), (-0.9808, -0.1951, 9.698), (-1.0, 1.192e-08, -1.0), (-1.0, -7.885e-08, 9.698), (-0.9808, 0.1951, -1.0), (-0.9808, 0.1951, 9.698), (-0.9239, 0.3827, -1.0), (-0.9239, 0.3827, 9.698), (-0.8315, 0.5556, -1.0), (-0.8315, 0.5556, 9.698), (-0.7071, 0.7071, -1.0), (-0.7071, 0.7071, 9.698), (-0.5556, 0.8315, -1.0), (-0.5556, 0.8315, 9.698), (-0.3827, 0.9239, -1.0), (-0.3827, 0.9239, 9.698), (-0.1951, 0.9808, -1.0), (-0.1951, 0.9808, 9.698)], [], [(0, 1, 3, 2), (2, 3, 5, 4), (4, 5, 7, 6), (6, 7, 9, 8), (8, 9, 11, 10), (10, 11, 13, 12), (12, 13, 15, 14), (14, 15, 17, 16), (16, 17, 19, 18), (18, 19, 21, 20), (20, 21, 23, 22), (22, 23, 25, 24), (24, 25, 27, 26), (26, 27, 29, 28), (28, 29, 31, 30), (30, 31, 33, 32), (32, 33, 35, 34), (34, 35, 37, 36), (36, 37, 39, 38), (38, 39, 41, 40), (40, 41, 43, 42), (42, 43, 45, 44), (44, 45, 47, 46), (46, 47, 49, 48), (48, 49, 51, 50), (50, 51, 53, 52), (52, 53, 55, 54), (54, 55, 57, 56), (56, 57, 59, 58), (58, 59, 61, 60), (3, 1, 63, 61, 59, 57, 55, 53, 51, 49, 47, 45, 43, 41, 39, 37, 35, 33, 31, 29, 27, 25, 23, 21, 19, 17, 15, 13, 11, 9, 7, 5), (60, 61, 63, 62), (62, 63, 1, 0), (0, 2, 4, 6, 8, 10, 12, 14, 16, 18, 20, 22, 24, 26, 28, 30, 32, 34, 36, 38, 40, 42, 44, 46, 48, 50, 52, 54, 56, 58, 60, 62)])
_uv = me_cylinder_013.uv_layers.new(name='UVMap')
_uv.uv.foreach_set('vector', [1.0, 0.5, 1.0, 1.0, 0.9688, 1.0, 0.9688, 0.5, 0.9688, 0.5, 0.9688, 1.0, 0.9375, 1.0, 0.9375, 0.5, 0.9375, 0.5, 0.9375, 1.0, 0.9062, 1.0, 0.9062, 0.5, 0.9062, 0.5, 0.9062, 1.0, 0.875, 1.0, 0.875, 0.5, 0.875, 0.5, 0.875, 1.0, 0.8438, 1.0, 0.8438, 0.5, 0.8438, 0.5, 0.8438, 1.0, 0.8125, 1.0, 0.8125, 0.5, 0.8125, 0.5, 0.8125, 1.0, 0.7812, 1.0, 0.7812, 0.5, 0.7812, 0.5, 0.7812, 1.0, 0.75, 1.0, 0.75, 0.5, 0.75, 0.5, 0.75, 1.0, 0.7188, 1.0, 0.7188, 0.5, 0.7188, 0.5, 0.7188, 1.0, 0.6875, 1.0, 0.6875, 0.5, 0.6875, 0.5, 0.6875, 1.0, 0.6562, 1.0, 0.6562, 0.5, 0.6562, 0.5, 0.6562, 1.0, 0.625, 1.0, 0.625, 0.5, 0.625, 0.5, 0.625, 1.0, 0.5938, 1.0, 0.5938, 0.5, 0.5938, 0.5, 0.5938, 1.0, 0.5625, 1.0, 0.5625, 0.5, 0.5625, 0.5, 0.5625, 1.0, 0.5312, 1.0, 0.5312, 0.5, 0.5312, 0.5, 0.5312, 1.0, 0.5, 1.0, 0.5, 0.5, 0.5, 0.5, 0.5, 1.0, 0.4688, 1.0, 0.4688, 0.5, 0.4688, 0.5, 0.4688, 1.0, 0.4375, 1.0, 0.4375, 0.5, 0.4375, 0.5, 0.4375, 1.0, 0.4062, 1.0, 0.4062, 0.5, 0.4062, 0.5, 0.4062, 1.0, 0.375, 1.0, 0.375, 0.5, 0.375, 0.5, 0.375, 1.0, 0.3438, 1.0, 0.3438, 0.5, 0.3438, 0.5, 0.3438, 1.0, 0.3125, 1.0, 0.3125, 0.5, 0.3125, 0.5, 0.3125, 1.0, 0.2812, 1.0, 0.2812, 0.5, 0.2812, 0.5, 0.2812, 1.0, 0.25, 1.0, 0.25, 0.5, 0.25, 0.5, 0.25, 1.0, 0.2188, 1.0, 0.2188, 0.5, 0.2188, 0.5, 0.2188, 1.0, 0.1875, 1.0, 0.1875, 0.5, 0.1875, 0.5, 0.1875, 1.0, 0.1562, 1.0, 0.1562, 0.5, 0.1562, 0.5, 0.1562, 1.0, 0.125, 1.0, 0.125, 0.5, 0.125, 0.5, 0.125, 1.0, 0.09375, 1.0, 0.09375, 0.5, 0.09375, 0.5, 0.09375, 1.0, 0.0625, 1.0, 0.0625, 0.5, 0.2968, 0.4854, 0.25, 0.49, 0.2032, 0.4854, 0.1582, 0.4717, 0.1167, 0.4496, 0.08029, 0.4197, 0.05045, 0.3833, 0.02827, 0.3418, 0.01461, 0.2968, 0.01, 0.25, 0.01461, 0.2032, 0.02827, 0.1582, 0.05045, 0.1167, 0.08029, 0.08029, 0.1167, 0.05045, 0.1582, 0.02827, 0.2032, 0.01461, 0.25, 0.01, 0.2968, 0.01461, 0.3418, 0.02827, 0.3833, 0.05045, 0.4197, 0.08029, 0.4496, 0.1167, 0.4717, 0.1582, 0.4854, 0.2032, 0.49, 0.25, 0.4854, 0.2968, 0.4717, 0.3418, 0.4496, 0.3833, 0.4197, 0.4197, 0.3833, 0.4496, 0.3418, 0.4717, 0.0625, 0.5, 0.0625, 1.0, 0.03125, 1.0, 0.03125, 0.5, 0.03125, 0.5, 0.03125, 1.0, 0.0, 1.0, 0.0, 0.5, 0.75, 0.49, 0.7968, 0.4854, 0.8418, 0.4717, 0.8833, 0.4496, 0.9197, 0.4197, 0.9496, 0.3833, 0.9717, 0.3418, 0.9854, 0.2968, 0.99, 0.25, 0.9854, 0.2032, 0.9717, 0.1582, 0.9496, 0.1167, 0.9197, 0.08029, 0.8833, 0.05045, 0.8418, 0.02827, 0.7968, 0.01461, 0.75, 0.01, 0.7032, 0.01461, 0.6582, 0.02827, 0.6167, 0.05045, 0.5803, 0.08029, 0.5504, 0.1167, 0.5283, 0.1582, 0.5146, 0.2032, 0.51, 0.25, 0.5146, 0.2968, 0.5283, 0.3418, 0.5504, 0.3833, 0.5803, 0.4197, 0.6167, 0.4496, 0.6582, 0.4717, 0.7032, 0.4854])
me_cylinder_013.use_remesh_fix_poles = True
me_cylinder_013.use_remesh_preserve_attributes = False
me_cylinder_013.update()
me_cube = bpy.data.meshes.new('Cube')
me_cube.from_pydata([(-1.0, -2.691, -1.0), (-1.0, -2.691, 1.0), (-1.0, 1.0, -1.0), (-1.0, 1.0, 1.0), (1.0, -2.691, -1.0), (1.0, -2.691, 1.0), (1.0, 1.0, -1.0), (1.0, 1.0, 1.0)], [], [(0, 1, 3, 2), (2, 3, 7, 6), (6, 7, 5, 4), (4, 5, 1, 0), (2, 6, 4, 0), (7, 3, 1, 5)])
_uv = me_cube.uv_layers.new(name='UVMap')
_uv.uv.foreach_set('vector', [0.375, 0.0, 0.625, 0.0, 0.625, 0.25, 0.375, 0.25, 0.375, 0.25, 0.625, 0.25, 0.625, 0.5, 0.375, 0.5, 0.375, 0.5, 0.625, 0.5, 0.625, 0.75, 0.375, 0.75, 0.375, 0.75, 0.625, 0.75, 0.625, 1.0, 0.375, 1.0, 0.125, 0.5, 0.375, 0.5, 0.375, 0.75, 0.125, 0.75, 0.625, 0.5, 0.875, 0.5, 0.875, 0.75, 0.625, 0.75])
me_cube.use_remesh_fix_poles = True
me_cube.use_remesh_preserve_attributes = False
me_cube.update()
me_cube_005 = bpy.data.meshes.new('Cube.005')
me_cube_005.from_pydata([(-2.608, -3.201, -1.0), (-2.608, -3.201, 1.0), (-2.608, 1.0, -1.0), (-2.608, 1.0, 1.0), (2.61, -3.201, -1.0), (2.61, -3.201, 1.0), (2.61, 1.0, -1.0), (2.61, 1.0, 1.0)], [], [(0, 1, 3, 2), (2, 3, 7, 6), (6, 7, 5, 4), (4, 5, 1, 0), (2, 6, 4, 0), (7, 3, 1, 5)])
_uv = me_cube_005.uv_layers.new(name='UVMap')
_uv.uv.foreach_set('vector', [0.375, 0.0, 0.625, 0.0, 0.625, 0.25, 0.375, 0.25, 0.375, 0.25, 0.625, 0.25, 0.625, 0.5, 0.375, 0.5, 0.375, 0.5, 0.625, 0.5, 0.625, 0.75, 0.375, 0.75, 0.375, 0.75, 0.625, 0.75, 0.625, 1.0, 0.375, 1.0, 0.125, 0.5, 0.375, 0.5, 0.375, 0.75, 0.125, 0.75, 0.625, 0.5, 0.875, 0.5, 0.875, 0.75, 0.625, 0.75])
me_cube_005.use_remesh_fix_poles = True
me_cube_005.use_remesh_preserve_attributes = False
me_cube_005.update()

# ---- objects
ob_cube = bpy.data.objects.new('Cube', me_cube_001)
ob_empty = bpy.data.objects.new('Empty', None)
ob_cube_001 = bpy.data.objects.new('Cube.001', me_cube_002)
ob_cube_002 = bpy.data.objects.new('Cube.002', me_cube_003)
ob_cube_003 = bpy.data.objects.new('Cube.003', me_cube_004)
ob_cylinder = bpy.data.objects.new('Cylinder', me_cylinder)
ob_cylinder_001 = bpy.data.objects.new('Cylinder.001', me_cylinder_001)
ob_cylinder_002 = bpy.data.objects.new('Cylinder.002', me_cylinder_002)
ob_cylinder_003 = bpy.data.objects.new('Cylinder.003', me_cylinder_003)
ob_cylinder_004 = bpy.data.objects.new('Cylinder.004', me_cylinder_004)
ob_cylinder_005 = bpy.data.objects.new('Cylinder.005', me_cylinder_005)
ob_cylinder_007 = bpy.data.objects.new('Cylinder.007', me_cylinder_007)
ob_cylinder_006 = bpy.data.objects.new('Cylinder.006', me_cylinder_008)
ob_cylinder_008 = bpy.data.objects.new('Cylinder.008', me_cylinder_009)
ob_cylinder_009 = bpy.data.objects.new('Cylinder.009', me_cylinder_010)
ob_cylinder_010 = bpy.data.objects.new('Cylinder.010', me_cylinder_011)
ob_cylinder_011 = bpy.data.objects.new('Cylinder.011', me_cylinder_006)
ob_cylinder_012 = bpy.data.objects.new('Cylinder.012', me_cylinder_012)
ob_cylinder_013 = bpy.data.objects.new('Cylinder.013', me_cylinder_013)
ob_cube_004 = bpy.data.objects.new('Cube.004', me_cube)
ob_cube_005 = bpy.data.objects.new('Cube.005', me_cube_005)

# ---- transforms, parenting, visibility, modifiers, constraints
ob_cube.location = (0.0, -0.7564, 1.308)
ob_empty.location = (-4.719, -0.09803, 1.725)
ob_empty.rotation_euler = (1.571, 0.0, 1.571)
ob_empty.empty_display_type = 'IMAGE'
ob_empty.empty_display_size = 8.852
ob_empty.empty_image_offset = (-0.438, -0.3445)
ob_cube_001.location = (-0.7004, -0.7564, 1.705)
ob_cube_002.location = (-1.494, -0.7564, 2.15)
ob_cube_003.location = (-2.23, -0.7564, 2.575)
ob_cylinder.location = (-0.359, 1.648, 0.0418)
ob_cylinder.scale = (0.04556, 0.04556, 0.04556)
ob_cylinder_001.location = (-3.402, 1.648, 0.0418)
ob_cylinder_001.scale = (0.04556, 0.04556, 0.04556)
ob_cylinder_002.location = (-0.359, -1.705, 0.0418)
ob_cylinder_002.scale = (0.04556, 0.04556, 0.04556)
ob_cylinder_003.location = (-0.4001, 1.648, 0.5262)
ob_cylinder_003.rotation_euler = (0.0, -1.047, 0.0)
ob_cylinder_003.scale = (0.04556, 0.04556, 0.04556)
ob_cylinder_004.location = (-0.359, 1.648, 0.4703)
ob_cylinder_004.scale = (0.04556, 0.04556, 0.04556)
ob_cylinder_005.location = (-0.359, -1.704, 0.4703)
ob_cylinder_005.scale = (0.04556, 0.04556, 0.04556)
ob_cylinder_007.location = (-0.4001, -1.706, 0.5262)
ob_cylinder_007.rotation_euler = (0.0, -1.047, 0.0)
ob_cylinder_007.scale = (0.04556, 0.04556, 0.04556)
ob_cylinder_006.location = (-3.402, -1.703, 0.0418)
ob_cylinder_006.scale = (0.04556, 0.04556, 0.04556)
ob_cylinder_008.location = (-3.402, -1.703, 1.719)
ob_cylinder_008.scale = (0.04556, 0.04556, 0.04556)
ob_cylinder_009.location = (-3.358, -1.703, 1.949)
ob_cylinder_009.rotation_euler = (1.571, 0.0, 1.571)
ob_cylinder_009.scale = (0.04556, 0.04556, 0.04556)
ob_cylinder_010.location = (-2.916, -1.703, 1.944)
ob_cylinder_010.scale = (0.04556, 0.04556, 0.04556)
ob_cylinder_011.location = (-3.353, -1.703, 0.04156)
ob_cylinder_011.rotation_euler = (0.0, 1.571, 0.0)
ob_cylinder_011.scale = (0.04556, 0.04556, 0.04556)
ob_cylinder_012.location = (-3.353, 1.645, 0.04156)
ob_cylinder_012.rotation_euler = (0.0, 1.571, 0.0)
ob_cylinder_012.scale = (0.04556, 0.04556, 0.04556)
ob_cylinder_013.location = (-3.358, -1.703, 2.83)
ob_cylinder_013.rotation_euler = (1.571, 0.0, 1.571)
ob_cylinder_013.scale = (0.04556, 0.04556, 0.04556)
ob_cube_004.location = (-3.203, 1.464, 1.923)
ob_cube_004.scale = (0.2362, 0.2362, 0.2362)
_m = ob_cube_004.modifiers.new('Boolean', 'BOOLEAN')
_m.object = ob_cube_005
ob_cube_005.location = (-3.203, 1.464, 1.923)
ob_cube_005.scale = (0.1806, 0.1806, 0.1806)

# ---- collection membership
col_collection.objects.link(ob_cube)
col_collection.objects.link(ob_empty)
col_collection.objects.link(ob_cube_001)
col_collection.objects.link(ob_cube_002)
col_collection.objects.link(ob_cube_003)
col_collection.objects.link(ob_cylinder)
col_collection.objects.link(ob_cylinder_001)
col_collection.objects.link(ob_cylinder_002)
col_collection.objects.link(ob_cylinder_003)
col_collection.objects.link(ob_cylinder_004)
col_collection.objects.link(ob_cylinder_005)
col_collection.objects.link(ob_cylinder_007)
col_collection.objects.link(ob_cylinder_006)
col_collection.objects.link(ob_cylinder_008)
col_collection.objects.link(ob_cylinder_009)
col_collection.objects.link(ob_cylinder_010)
col_collection.objects.link(ob_cylinder_011)
col_collection.objects.link(ob_cylinder_012)
col_collection.objects.link(ob_cylinder_013)
col_collection.objects.link(ob_cube_004)
col_collection.objects.link(ob_cube_005)

# ---- scene / render settings (as saved in the file)
scene.frame_start = 1; scene.frame_end = 250; scene.frame_set(1)
scene.render.engine = 'BLENDER_EEVEE_NEXT'
scene.cycles.use_denoising = False
scene.cycles.samples = 128
scene.cycles.sampling_pattern = 'TABULATED_SOBOL'
scene.cycles.use_adaptive_sampling = False
scene.cycles.use_light_tree = False
scene.view_settings.view_transform = 'Filmic'
bpy.context.view_layer.update()

# ---- added for rendering (the .blend has no active camera and no usable light): camera, sun
cam_auto = bpy.data.cameras.new('AutoCamera')
cam_auto.lens = 50.0
cam_auto.sensor_width = 36.0
cam_auto.clip_end = 1000.0
ob_auto_camera = bpy.data.objects.new('AutoCamera', cam_auto)
scene.collection.objects.link(ob_auto_camera)
ob_auto_camera.location = (3.21415, -6.27343, 5.60523)
ob_auto_camera.rotation_euler = (1.09748, -7.21219e-08, 0.694738)
scene.camera = ob_auto_camera
light_auto_sun = bpy.data.lights.new('AutoSun', 'SUN')
light_auto_sun.energy = 3.0
light_auto_sun.angle = 0.0523599
ob_auto_sun = bpy.data.objects.new('AutoSun', light_auto_sun)
scene.collection.objects.link(ob_auto_sun)
ob_auto_sun.rotation_euler = (0.872665, 0.174533, 0.523599)
bpy.context.view_layer.update()
